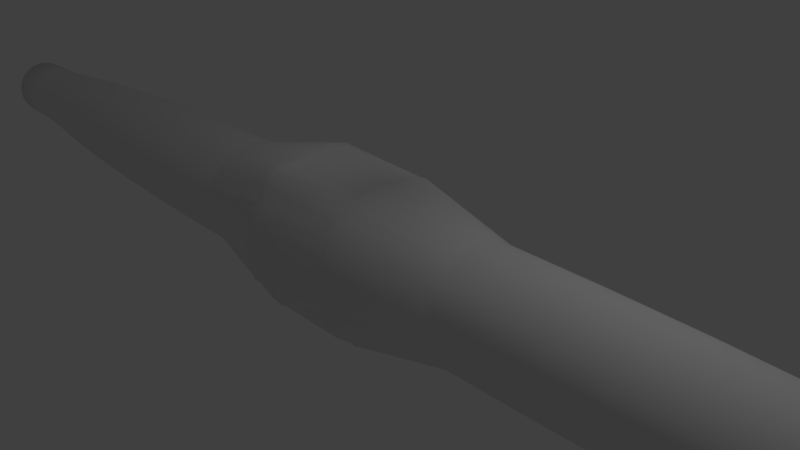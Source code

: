 # Source: MealWorm.blend  (saved by Blender 2.72.0; exported with 4.5.12 LTS)
import bpy
from mathutils import Matrix  # noqa: F401  (used for matrix-valued properties, if any)

bpy.ops.wm.read_factory_settings(use_empty=True)
scene = bpy.context.scene
scene.name = 'Scene'

# ---- collections
col_collection_1 = bpy.data.collections.new('Collection 1'); scene.collection.children.link(col_collection_1)

# ---- world
world_world = bpy.data.worlds.new('World'); scene.world = world_world
world_world.color = (0.05088, 0.05088, 0.05088)
world_world.use_sun_shadow = False
world_world.sun_shadow_jitter_overblur = 0.0
world_world.cycles.sampling_method = 'MANUAL'
world_world.cycles.sample_map_resolution = 256

# ---- cameras
cam_camera = bpy.data.cameras.new('Camera')
cam_camera.clip_end = 100.0
cam_camera.lens = 35.0
cam_camera.sensor_width = 32.0
cam_camera.sensor_height = 18.0
cam_camera.ortho_scale = 7.314
cam_camera.dof.focus_distance = 0.0

# ---- lights
light_lamp = bpy.data.lights.new('Lamp', 'POINT')
light_lamp.transmission_factor = 0.0
light_lamp.cutoff_distance = 30.0
light_lamp.energy = 100.0
light_lamp.shadow_buffer_clip_start = 1.001
light_lamp.shadow_soft_size = 0.1
light_lamp.shadow_maximum_resolution = 0.006
light_lamp.use_absolute_resolution = True
light_lamp.cycles.use_multiple_importance_sampling = False

# ---- meshes
me_cylinder_001 = bpy.data.meshes.new('Cylinder.001')
me_cylinder_001.from_pydata([(0.0, 0.5, -10.0), (-6.461e-08, 1.213, 10.39), (0.09755, 0.4904, -10.0), (0.2365, 1.189, 10.39), (0.1913, 0.4619, -10.0), (0.464, 1.12, 10.39), (0.2778, 0.4157, -10.0), (0.6736, 1.008, 10.39), (0.3536, 0.3536, -10.0), (0.8574, 0.8574, 10.39), (0.4157, 0.2778, -10.0), (1.008, 0.6736, 10.39), (0.4619, 0.1913, -10.0), (1.12, 0.464, 10.39), (0.4904, 0.09755, -10.0), (1.189, 0.2365, 10.39), (0.5, 3.775e-08, -10.0), (1.213, -1.689e-07, 10.39), (0.4904, -0.09755, -10.0), (1.189, -0.2365, 10.39), (0.4619, -0.1913, -10.0), (1.12, -0.464, 10.39), (0.4157, -0.2778, -10.0), (1.008, -0.6736, 10.39), (0.3536, -0.3536, -10.0), (0.8574, -0.8574, 10.39), (0.2778, -0.4157, -10.0), (0.6736, -1.008, 10.39), (0.1913, -0.4619, -10.0), (0.464, -1.12, 10.39), (0.09755, -0.4904, -10.0), (0.2365, -1.189, 10.39), (-1.629e-07, -0.5, -10.0), (-4.597e-07, -1.213, 10.39), (-0.09755, -0.4904, -10.0), (-0.2365, -1.189, 10.39), (-0.1913, -0.4619, -10.0), (-0.464, -1.12, 10.39), (-0.2778, -0.4157, -10.0), (-0.6736, -1.008, 10.39), (-0.3536, -0.3536, -10.0), (-0.8574, -0.8574, 10.39), (-0.4157, -0.2778, -10.0), (-1.008, -0.6736, 10.39), (-0.4619, -0.1913, -10.0), (-1.12, -0.464, 10.39), (-0.4904, -0.09754, -10.0), (-1.189, -0.2365, 10.39), (-0.5, 4.828e-07, -10.0), (-1.213, 9.104e-07, 10.39), (-0.4904, 0.09755, -10.0), (-1.189, 0.2365, 10.39), (-0.4619, 0.1913, -10.0), (-1.12, 0.464, 10.39), (-0.4157, 0.2778, -10.0), (-1.008, 0.6736, 10.39), (-0.3536, 0.3536, -10.0), (-0.8574, 0.8574, 10.39), (-0.2778, 0.4157, -10.0), (-0.6736, 1.008, 10.39), (-0.1913, 0.4619, -10.0), (-0.464, 1.12, 10.39), (-0.09754, 0.4904, -10.0), (-0.2365, 1.189, 10.39), (-7.836e-10, 0.5096, -9.258), (-3.023e-09, 0.5371, -8.757), (-6.306e-09, 0.5774, -8.332), (-1.022e-08, 0.6254, -7.852), (-1.435e-08, 0.6761, -7.225), (-1.828e-08, 0.7243, -6.393), (-2.16e-08, 0.7651, -5.337), (-2.39e-08, 0.7932, -4.076), (-2.475e-08, 0.8038, -2.663), (-3.017e-08, 1.097, -1.227), (-3.254e-08, 1.116, 0.2219), (-2.503e-08, 0.8368, 1.721), (-2.4e-08, 0.7946, 3.141), (-2.179e-08, 0.7674, 4.415), (-1.853e-08, 0.7274, 5.484), (-1.633e-08, 0.6989, 6.247), (-2.324e-08, 0.7738, 6.518), (-3.445e-08, 0.8963, 6.756), (-4.316e-08, 0.9893, 7.176), (-4.471e-08, 1.001, 7.759), (-4.989e-08, 1.053, 8.575), (0.2053, 1.032, 8.575), (0.1953, 0.9816, 7.759), (0.193, 0.9703, 7.176), (0.1749, 0.8791, 6.756), (0.151, 0.759, 6.518), (0.1363, 0.6855, 6.247), (0.1419, 0.7134, 5.484), (0.1497, 0.7527, 4.415), (0.155, 0.7793, 3.141), (0.1575, 0.8008, 1.721), (0.2021, 1.077, 0.2212), (0.1992, 1.093, -1.234), (0.1568, 0.7883, -2.663), (0.1548, 0.778, -4.076), (0.1493, 0.7504, -5.337), (0.1413, 0.7104, -6.393), (0.1319, 0.6631, -7.225), (0.122, 0.6134, -7.852), (0.1126, 0.5663, -8.332), (0.1048, 0.5268, -8.757), (0.09942, 0.4998, -9.258), (0.4028, 0.9724, 8.575), (0.383, 0.9247, 7.759), (0.3786, 0.914, 7.176), (0.343, 0.8281, 6.756), (0.2961, 0.7149, 6.518), (0.2675, 0.6457, 6.247), (0.2783, 0.672, 5.484), (0.2937, 0.709, 4.415), (0.3041, 0.7341, 3.141), (0.3159, 0.7573, 1.722), (0.4287, 0.9932, 0.217), (0.4146, 1.039, -1.237), (0.3076, 0.7426, -2.663), (0.3036, 0.7329, -4.076), (0.2928, 0.7068, -5.337), (0.2772, 0.6692, -6.393), (0.2587, 0.6246, -7.225), (0.2393, 0.5778, -7.852), (0.221, 0.5334, -8.332), (0.2055, 0.4962, -8.757), (0.195, 0.4708, -9.258), (0.5848, 0.8752, 8.575), (0.5561, 0.8322, 7.759), (0.5496, 0.8226, 7.176), (0.498, 0.7453, 6.756), (0.4299, 0.6434, 6.518), (0.3883, 0.5811, 6.247), (0.4041, 0.6048, 5.484), (0.4264, 0.6381, 4.415), (0.4414, 0.6607, 3.141), (0.4694, 0.7061, 1.725), (0.6323, 0.9287, 0.2168), (0.5854, 0.8804, -1.231), (0.4465, 0.6683, -2.663), (0.4407, 0.6596, -4.076), (0.4251, 0.6361, -5.337), (0.4024, 0.6023, -6.393), (0.3756, 0.5621, -7.225), (0.3475, 0.52, -7.852), (0.3208, 0.4801, -8.332), (0.2984, 0.4466, -8.757), (0.2831, 0.4237, -9.258), (0.7443, 0.7443, 8.575), (0.7077, 0.7077, 7.759), (0.6995, 0.6995, 7.176), (0.6338, 0.6338, 6.756), (0.5472, 0.5472, 6.518), (0.4942, 0.4942, 6.247), (0.5143, 0.5143, 5.484), (0.5426, 0.5426, 4.415), (0.5618, 0.5618, 3.141), (0.5857, 0.5897, 1.724), (0.8067, 0.8229, 0.2212), (0.8457, 0.7861, -1.234), (0.5683, 0.5683, -2.663), (0.5609, 0.5609, -4.076), (0.541, 0.541, -5.337), (0.5122, 0.5122, -6.393), (0.4781, 0.4781, -7.225), (0.4422, 0.4422, -7.852), (0.4083, 0.4083, -8.332), (0.3798, 0.3798, -8.757), (0.3604, 0.3604, -9.258), (0.8752, 0.5848, 8.575), (0.8322, 0.5561, 7.759), (0.8226, 0.5496, 7.176), (0.7453, 0.498, 6.756), (0.6434, 0.4299, 6.518), (0.5811, 0.3883, 6.247), (0.6048, 0.4041, 5.484), (0.6381, 0.4264, 4.415), (0.6607, 0.4414, 3.141), (0.6861, 0.4576, 1.721), (0.9452, 0.6404, 0.2317), (1.019, 0.6582, -1.225), (0.6683, 0.4465, -2.663), (0.6596, 0.4407, -4.076), (0.6361, 0.4251, -5.337), (0.6023, 0.4024, -6.393), (0.5621, 0.3756, -7.225), (0.52, 0.3475, -7.852), (0.4801, 0.3208, -8.332), (0.4466, 0.2984, -8.757), (0.4237, 0.2831, -9.258), (0.9724, 0.4028, 8.575), (0.9247, 0.383, 7.759), (0.914, 0.3786, 7.176), (0.8281, 0.343, 6.756), (0.7149, 0.2961, 6.518), (0.6457, 0.2675, 6.247), (0.672, 0.2783, 5.484), (0.709, 0.2937, 4.415), (0.7341, 0.3041, 3.141), (0.7512, 0.312, 1.721), (0.9521, 0.3879, 0.2376), (1.064, 0.4241, -1.214), (0.7426, 0.3076, -2.663), (0.7329, 0.3036, -4.076), (0.7068, 0.2928, -5.337), (0.6692, 0.2772, -6.393), (0.6246, 0.2587, -7.225), (0.5778, 0.2393, -7.852), (0.5334, 0.221, -8.332), (0.4962, 0.2055, -8.757), (0.4708, 0.195, -9.258), (1.032, 0.2053, 8.575), (0.9816, 0.1953, 7.759), (0.9703, 0.193, 7.176), (0.8791, 0.1749, 6.756), (0.759, 0.151, 6.518), (0.6855, 0.1363, 6.247), (0.7134, 0.1419, 5.484), (0.7527, 0.1497, 4.415), (0.7793, 0.155, 3.141), (0.7914, 0.1571, 1.721), (0.9818, 0.1984, 0.2341), (1.061, 0.1967, -1.205), (0.7883, 0.1568, -2.663), (0.778, 0.1548, -4.076), (0.7504, 0.1493, -5.337), (0.7104, 0.1413, -6.393), (0.6631, 0.1319, -7.225), (0.6134, 0.122, -7.852), (0.5663, 0.1126, -8.332), (0.5268, 0.1048, -8.757), (0.4998, 0.09942, -9.258), (1.053, -1.204e-07, 8.575), (1.001, -9.982e-08, 7.759), (0.9893, -9.028e-08, 7.176), (0.8963, -5.967e-08, 6.756), (0.7738, -2.274e-08, 6.518), (0.6989, 6.199e-10, 6.247), (0.7274, -3.024e-09, 5.484), (0.7674, -1.021e-08, 4.415), (0.7946, -1.508e-08, 3.141), (0.806, -1.673e-08, 1.721), (0.9787, -2.209e-08, 0.2324), (1.089, -1.985e-08, -1.198), (0.8038, -1.673e-08, -2.663), (0.7932, -1.484e-08, -4.076), (0.7651, -9.788e-09, -5.337), (0.7243, -2.48e-09, -6.393), (0.6761, 6.173e-09, -7.225), (0.6254, 1.526e-08, -7.852), (0.5774, 2.387e-08, -8.332), (0.5371, 3.11e-08, -8.757), (0.5096, 3.602e-08, -9.258), (1.032, -0.2053, 8.575), (0.9816, -0.1953, 7.759), (0.9703, -0.193, 7.176), (0.8791, -0.1749, 6.756), (0.759, -0.151, 6.518), (0.6855, -0.1363, 6.247), (0.7134, -0.1419, 5.484), (0.7527, -0.1497, 4.415), (0.7793, -0.155, 3.141), (0.7914, -0.1571, 1.721), (0.9818, -0.1984, 0.2341), (1.061, -0.1967, -1.205), (0.7883, -0.1568, -2.663), (0.778, -0.1548, -4.076), (0.7504, -0.1493, -5.337), (0.7104, -0.1413, -6.393), (0.6631, -0.1319, -7.225), (0.6134, -0.122, -7.852), (0.5663, -0.1126, -8.332), (0.5268, -0.1048, -8.757), (0.4998, -0.09942, -9.258), (0.9724, -0.4028, 8.575), (0.9247, -0.383, 7.759), (0.914, -0.3786, 7.176), (0.8281, -0.343, 6.756), (0.7149, -0.2961, 6.518), (0.6457, -0.2675, 6.247), (0.672, -0.2783, 5.484), (0.709, -0.2937, 4.415), (0.7341, -0.3041, 3.141), (0.7512, -0.312, 1.721), (0.9521, -0.3879, 0.2376), (1.064, -0.4241, -1.214), (0.7426, -0.3076, -2.663), (0.7329, -0.3036, -4.076), (0.7068, -0.2928, -5.337), (0.6692, -0.2772, -6.393), (0.6246, -0.2587, -7.225), (0.5778, -0.2393, -7.852), (0.5334, -0.221, -8.332), (0.4962, -0.2055, -8.757), (0.4708, -0.195, -9.258), (0.8752, -0.5848, 8.575), (0.8322, -0.5561, 7.759), (0.8226, -0.5496, 7.176), (0.7453, -0.498, 6.756), (0.6434, -0.4299, 6.518), (0.5811, -0.3883, 6.247), (0.6048, -0.4041, 5.484), (0.6381, -0.4264, 4.415), (0.6607, -0.4414, 3.141), (0.6861, -0.4576, 1.721), (0.9452, -0.6404, 0.2317), (1.019, -0.6582, -1.225), (0.6683, -0.4465, -2.663), (0.6596, -0.4407, -4.076), (0.6361, -0.4251, -5.337), (0.6023, -0.4024, -6.393), (0.5621, -0.3756, -7.225), (0.52, -0.3475, -7.852), (0.4801, -0.3208, -8.332), (0.4466, -0.2984, -8.757), (0.4237, -0.2831, -9.258), (0.7443, -0.7443, 8.575), (0.7077, -0.7077, 7.759), (0.6995, -0.6995, 7.176), (0.6338, -0.6338, 6.756), (0.5472, -0.5472, 6.518), (0.4942, -0.4942, 6.247), (0.5143, -0.5143, 5.484), (0.5426, -0.5426, 4.415), (0.5618, -0.5618, 3.141), (0.5857, -0.5897, 1.724), (0.8067, -0.8229, 0.2212), (0.8457, -0.7861, -1.234), (0.5683, -0.5683, -2.663), (0.5609, -0.5609, -4.076), (0.541, -0.541, -5.337), (0.5122, -0.5122, -6.393), (0.4781, -0.4781, -7.225), (0.4422, -0.4422, -7.852), (0.4083, -0.4083, -8.332), (0.3798, -0.3798, -8.757), (0.3604, -0.3604, -9.258), (0.5848, -0.8752, 8.575), (0.5561, -0.8322, 7.759), (0.5496, -0.8226, 7.176), (0.498, -0.7453, 6.756), (0.4299, -0.6434, 6.518), (0.3883, -0.5811, 6.247), (0.4041, -0.6048, 5.484), (0.4264, -0.6381, 4.415), (0.4414, -0.6607, 3.141), (0.4694, -0.7061, 1.725), (0.6323, -0.9287, 0.2168), (0.5854, -0.8804, -1.231), (0.4465, -0.6683, -2.663), (0.4407, -0.6596, -4.076), (0.4251, -0.6361, -5.337), (0.4024, -0.6023, -6.393), (0.3756, -0.5621, -7.225), (0.3475, -0.52, -7.852), (0.3208, -0.4801, -8.332), (0.2984, -0.4466, -8.757), (0.2831, -0.4237, -9.258), (0.4028, -0.9724, 8.575), (0.383, -0.9247, 7.759), (0.3786, -0.914, 7.176), (0.343, -0.8281, 6.756), (0.2961, -0.7149, 6.518), (0.2675, -0.6457, 6.247), (0.2783, -0.672, 5.484), (0.2937, -0.709, 4.415), (0.3041, -0.7341, 3.141), (0.3159, -0.7573, 1.722), (0.4287, -0.9932, 0.217), (0.4146, -1.039, -1.237), (0.3076, -0.7426, -2.663), (0.3036, -0.7329, -4.076), (0.2928, -0.7068, -5.337), (0.2772, -0.6692, -6.393), (0.2587, -0.6246, -7.225), (0.2393, -0.5778, -7.852), (0.221, -0.5334, -8.332), (0.2055, -0.4962, -8.757), (0.195, -0.4708, -9.258), (0.2053, -1.032, 8.575), (0.1953, -0.9816, 7.759), (0.193, -0.9703, 7.176), (0.1749, -0.8791, 6.756), (0.151, -0.759, 6.518), (0.1363, -0.6855, 6.247), (0.1419, -0.7134, 5.484), (0.1497, -0.7527, 4.415), (0.155, -0.7793, 3.141), (0.1575, -0.8008, 1.721), (0.2021, -1.077, 0.2212), (0.1992, -1.093, -1.234), (0.1568, -0.7883, -2.663), (0.1548, -0.778, -4.076), (0.1493, -0.7504, -5.337), (0.1413, -0.7104, -6.393), (0.1319, -0.6631, -7.225), (0.122, -0.6134, -7.852), (0.1126, -0.5663, -8.332), (0.1048, -0.5268, -8.757), (0.09942, -0.4998, -9.258), (-3.929e-07, -1.053, 8.575), (-3.708e-07, -1.001, 7.759), (-3.655e-07, -0.9893, 7.176), (-3.265e-07, -0.8963, 6.756), (-2.754e-07, -0.7738, 6.518), (-2.441e-07, -0.6989, 6.247), (-2.555e-07, -0.7274, 5.484), (-2.718e-07, -0.7674, 4.415), (-2.829e-07, -0.7946, 3.141), (-2.896e-07, -0.8368, 1.721), (-3.767e-07, -1.116, 0.2219), (-3.45e-07, -1.097, -1.227), (-2.867e-07, -0.8038, -2.663), (-2.824e-07, -0.7932, -4.076), (-2.709e-07, -0.7651, -5.337), (-2.543e-07, -0.7243, -6.393), (-2.346e-07, -0.6761, -7.225), (-2.14e-07, -0.6254, -7.852), (-1.944e-07, -0.5774, -8.332), (-1.78e-07, -0.5371, -8.757), (-1.668e-07, -0.5096, -9.258), (-0.2053, -1.032, 8.575), (-0.1953, -0.9816, 7.759), (-0.193, -0.9703, 7.176), (-0.1749, -0.8791, 6.756), (-0.151, -0.759, 6.518), (-0.1363, -0.6855, 6.247), (-0.1419, -0.7134, 5.484), (-0.1497, -0.7527, 4.415), (-0.155, -0.7793, 3.141), (-0.1575, -0.8008, 1.721), (-0.2021, -1.077, 0.2212), (-0.1992, -1.093, -1.234), (-0.1568, -0.7883, -2.663), (-0.1548, -0.778, -4.076), (-0.1493, -0.7504, -5.337), (-0.1413, -0.7104, -6.393), (-0.1319, -0.6631, -7.225), (-0.122, -0.6134, -7.852), (-0.1126, -0.5663, -8.332), (-0.1048, -0.5268, -8.757), (-0.09942, -0.4998, -9.258), (-0.4028, -0.9724, 8.575), (-0.383, -0.9247, 7.759), (-0.3786, -0.914, 7.176), (-0.343, -0.8281, 6.756), (-0.2961, -0.7149, 6.518), (-0.2675, -0.6457, 6.247), (-0.2783, -0.672, 5.484), (-0.2937, -0.709, 4.415), (-0.3041, -0.7341, 3.141), (-0.3159, -0.7573, 1.722), (-0.4287, -0.9932, 0.217), (-0.4146, -1.039, -1.237), (-0.3076, -0.7426, -2.663), (-0.3036, -0.7329, -4.076), (-0.2928, -0.7068, -5.337), (-0.2772, -0.6692, -6.393), (-0.2587, -0.6246, -7.225), (-0.2393, -0.5778, -7.852), (-0.221, -0.5334, -8.332), (-0.2055, -0.4962, -8.757), (-0.195, -0.4708, -9.258), (-0.5848, -0.8752, 8.575), (-0.5561, -0.8322, 7.759), (-0.5496, -0.8226, 7.176), (-0.498, -0.7453, 6.756), (-0.4299, -0.6434, 6.518), (-0.3883, -0.5811, 6.247), (-0.4041, -0.6048, 5.484), (-0.4264, -0.6381, 4.415), (-0.4414, -0.6607, 3.141), (-0.4694, -0.7061, 1.725), (-0.6323, -0.9287, 0.2168), (-0.5854, -0.8804, -1.231), (-0.4465, -0.6683, -2.663), (-0.4407, -0.6596, -4.076), (-0.4251, -0.6361, -5.337), (-0.4024, -0.6023, -6.393), (-0.3756, -0.5621, -7.225), (-0.3475, -0.52, -7.852), (-0.3208, -0.4801, -8.332), (-0.2984, -0.4466, -8.757), (-0.2831, -0.4237, -9.258), (-0.7443, -0.7443, 8.575), (-0.7077, -0.7077, 7.759), (-0.6995, -0.6995, 7.176), (-0.6338, -0.6338, 6.756), (-0.5472, -0.5472, 6.518), (-0.4942, -0.4942, 6.247), (-0.5143, -0.5143, 5.484), (-0.5426, -0.5426, 4.415), (-0.5618, -0.5618, 3.141), (-0.5857, -0.5897, 1.724), (-0.8067, -0.8229, 0.2212), (-0.8457, -0.7861, -1.234), (-0.5683, -0.5683, -2.663), (-0.5609, -0.5609, -4.076), (-0.541, -0.541, -5.337), (-0.5122, -0.5122, -6.393), (-0.4781, -0.4781, -7.225), (-0.4422, -0.4422, -7.852), (-0.4083, -0.4083, -8.332), (-0.3798, -0.3798, -8.757), (-0.3604, -0.3604, -9.258), (-0.8752, -0.5848, 8.575), (-0.8322, -0.5561, 7.759), (-0.8226, -0.5496, 7.176), (-0.7453, -0.498, 6.756), (-0.6434, -0.4299, 6.518), (-0.5811, -0.3883, 6.247), (-0.6048, -0.4041, 5.484), (-0.6381, -0.4264, 4.415), (-0.6607, -0.4414, 3.141), (-0.6861, -0.4576, 1.721), (-0.9452, -0.6404, 0.2317), (-1.019, -0.6582, -1.225), (-0.6683, -0.4465, -2.663), (-0.6596, -0.4407, -4.076), (-0.6361, -0.4251, -5.337), (-0.6023, -0.4024, -6.393), (-0.5621, -0.3756, -7.225), (-0.52, -0.3475, -7.852), (-0.4801, -0.3208, -8.332), (-0.4466, -0.2984, -8.757), (-0.4237, -0.2831, -9.258), (-0.9724, -0.4028, 8.575), (-0.9247, -0.383, 7.759), (-0.914, -0.3786, 7.176), (-0.8281, -0.343, 6.756), (-0.7149, -0.2961, 6.518), (-0.6457, -0.2675, 6.247), (-0.672, -0.2783, 5.484), (-0.709, -0.2937, 4.415), (-0.7341, -0.3041, 3.141), (-0.7512, -0.312, 1.721), (-0.9521, -0.3879, 0.2376), (-1.064, -0.4241, -1.214), (-0.7426, -0.3076, -2.663), (-0.7329, -0.3036, -4.076), (-0.7068, -0.2928, -5.337), (-0.6692, -0.2772, -6.393), (-0.6246, -0.2587, -7.225), (-0.5778, -0.2393, -7.852), (-0.5334, -0.221, -8.332), (-0.4962, -0.2055, -8.757), (-0.4708, -0.195, -9.258), (-1.032, -0.2053, 8.575), (-0.9816, -0.1953, 7.759), (-0.9703, -0.193, 7.176), (-0.8791, -0.1749, 6.756), (-0.759, -0.151, 6.518), (-0.6855, -0.1363, 6.247), (-0.7134, -0.1419, 5.484), (-0.7527, -0.1497, 4.415), (-0.7793, -0.155, 3.141), (-0.7914, -0.1571, 1.721), (-0.9818, -0.1984, 0.2341), (-1.061, -0.1967, -1.205), (-0.7883, -0.1568, -2.663), (-0.778, -0.1548, -4.076), (-0.7504, -0.1493, -5.337), (-0.7104, -0.1413, -6.393), (-0.6631, -0.1319, -7.225), (-0.6134, -0.122, -7.852), (-0.5663, -0.1126, -8.332), (-0.5268, -0.1048, -8.757), (-0.4998, -0.09942, -9.258), (-1.053, 8.165e-07, 8.575), (-1.001, 7.911e-07, 7.759), (-0.9893, 7.903e-07, 7.176), (-0.8963, 7.382e-07, 6.756), (-0.7738, 6.66e-07, 6.518), (-0.6989, 6.227e-07, 6.247), (-0.7274, 6.444e-07, 5.484), (-0.7674, 6.729e-07, 4.415), (-0.7946, 6.922e-07, 3.141), (-0.806, 6.997e-07, 1.721), (-0.9787, 8.958e-07, 0.2324), (-1.089, 8.097e-07, -1.198), (-0.8038, 6.987e-07, -2.663), (-0.7932, 6.912e-07, -4.076), (-0.7651, 6.712e-07, -5.337), (-0.7243, 6.422e-07, -6.393), (-0.6761, 6.079e-07, -7.225), (-0.6254, 5.719e-07, -7.852), (-0.5774, 5.378e-07, -8.332), (-0.5371, 5.092e-07, -8.757), (-0.5096, 4.896e-07, -9.258), (-1.032, 0.2053, 8.575), (-0.9816, 0.1953, 7.759), (-0.9703, 0.193, 7.176), (-0.8791, 0.1749, 6.756), (-0.759, 0.151, 6.518), (-0.6855, 0.1363, 6.247), (-0.7134, 0.1419, 5.484), (-0.7527, 0.1497, 4.415), (-0.7793, 0.155, 3.141), (-0.7914, 0.1571, 1.721), (-0.9818, 0.1984, 0.2341), (-1.061, 0.1967, -1.205), (-0.7883, 0.1568, -2.663), (-0.778, 0.1548, -4.076), (-0.7504, 0.1493, -5.337), (-0.7104, 0.1413, -6.393), (-0.6631, 0.1319, -7.225), (-0.6134, 0.122, -7.852), (-0.5663, 0.1126, -8.332), (-0.5268, 0.1048, -8.757), (-0.4998, 0.09942, -9.258), (-0.9724, 0.4028, 8.575), (-0.9247, 0.383, 7.759), (-0.914, 0.3786, 7.176), (-0.8281, 0.343, 6.756), (-0.7149, 0.2961, 6.518), (-0.6457, 0.2675, 6.247), (-0.672, 0.2783, 5.484), (-0.709, 0.2937, 4.415), (-0.7341, 0.3041, 3.141), (-0.7512, 0.312, 1.721), (-0.9521, 0.3879, 0.2376), (-1.064, 0.4241, -1.214), (-0.7426, 0.3076, -2.663), (-0.7329, 0.3036, -4.076), (-0.7068, 0.2928, -5.337), (-0.6692, 0.2772, -6.393), (-0.6246, 0.2587, -7.225), (-0.5778, 0.2393, -7.852), (-0.5334, 0.221, -8.332), (-0.4962, 0.2055, -8.757), (-0.4708, 0.195, -9.258), (-0.8752, 0.5848, 8.575), (-0.8322, 0.5561, 7.759), (-0.8226, 0.5496, 7.176), (-0.7453, 0.498, 6.756), (-0.6434, 0.4299, 6.518), (-0.5811, 0.3883, 6.247), (-0.6048, 0.4041, 5.484), (-0.6381, 0.4264, 4.415), (-0.6607, 0.4414, 3.141), (-0.6861, 0.4576, 1.721), (-0.9452, 0.6404, 0.2317), (-1.019, 0.6582, -1.225), (-0.6683, 0.4465, -2.663), (-0.6596, 0.4407, -4.076), (-0.6361, 0.4251, -5.337), (-0.6023, 0.4024, -6.393), (-0.5621, 0.3756, -7.225), (-0.52, 0.3475, -7.852), (-0.4801, 0.3208, -8.332), (-0.4466, 0.2984, -8.757), (-0.4237, 0.2831, -9.258), (-0.7443, 0.7443, 8.575), (-0.7077, 0.7077, 7.759), (-0.6995, 0.6995, 7.176), (-0.6338, 0.6338, 6.756), (-0.5472, 0.5472, 6.518), (-0.4942, 0.4942, 6.247), (-0.5143, 0.5143, 5.484), (-0.5426, 0.5426, 4.415), (-0.5618, 0.5618, 3.141), (-0.5857, 0.5897, 1.724), (-0.8067, 0.8229, 0.2212), (-0.8457, 0.7861, -1.234), (-0.5683, 0.5683, -2.663), (-0.5609, 0.5609, -4.076), (-0.541, 0.541, -5.337), (-0.5122, 0.5122, -6.393), (-0.4781, 0.4781, -7.225), (-0.4422, 0.4422, -7.852), (-0.4083, 0.4083, -8.332), (-0.3798, 0.3798, -8.757), (-0.3604, 0.3604, -9.258), (-0.5848, 0.8752, 8.575), (-0.5561, 0.8322, 7.759), (-0.5496, 0.8226, 7.176), (-0.498, 0.7453, 6.756), (-0.4299, 0.6434, 6.518), (-0.3883, 0.5811, 6.247), (-0.4041, 0.6048, 5.484), (-0.4264, 0.6381, 4.415), (-0.4414, 0.6607, 3.141), (-0.4694, 0.7061, 1.725), (-0.6323, 0.9287, 0.2168), (-0.5854, 0.8804, -1.231), (-0.4465, 0.6683, -2.663), (-0.4407, 0.6596, -4.076), (-0.4251, 0.6361, -5.337), (-0.4024, 0.6023, -6.393), (-0.3756, 0.5621, -7.225), (-0.3475, 0.52, -7.852), (-0.3208, 0.4801, -8.332), (-0.2984, 0.4466, -8.757), (-0.2831, 0.4237, -9.258), (-0.4028, 0.9724, 8.575), (-0.383, 0.9247, 7.759), (-0.3786, 0.914, 7.176), (-0.343, 0.8281, 6.756), (-0.2961, 0.7149, 6.518), (-0.2675, 0.6457, 6.247), (-0.2783, 0.672, 5.484), (-0.2937, 0.709, 4.415), (-0.3041, 0.7341, 3.141), (-0.3159, 0.7573, 1.722), (-0.4287, 0.9932, 0.217), (-0.4146, 1.039, -1.237), (-0.3076, 0.7426, -2.663), (-0.3036, 0.7329, -4.076), (-0.2928, 0.7068, -5.337), (-0.2772, 0.6692, -6.393), (-0.2587, 0.6246, -7.225), (-0.2393, 0.5778, -7.852), (-0.221, 0.5334, -8.332), (-0.2055, 0.4962, -8.757), (-0.195, 0.4708, -9.258), (-0.2053, 1.032, 8.575), (-0.1953, 0.9816, 7.759), (-0.193, 0.9703, 7.176), (-0.1749, 0.8791, 6.756), (-0.151, 0.759, 6.518), (-0.1363, 0.6855, 6.247), (-0.1419, 0.7134, 5.484), (-0.1497, 0.7527, 4.415), (-0.155, 0.7793, 3.141), (-0.1575, 0.8008, 1.721), (-0.2021, 1.077, 0.2212), (-0.1992, 1.093, -1.234), (-0.1568, 0.7883, -2.663), (-0.1548, 0.778, -4.076), (-0.1493, 0.7504, -5.337), (-0.1413, 0.7104, -6.393), (-0.1319, 0.6631, -7.225), (-0.122, 0.6134, -7.852), (-0.1126, 0.5663, -8.332), (-0.1048, 0.5268, -8.757), (-0.09942, 0.4998, -9.258), (-9.175e-10, 0.5113, -9.21), (0.09974, 0.5014, -9.21), (0.1957, 0.4723, -9.21), (0.284, 0.4251, -9.21), (0.3615, 0.3615, -9.21), (0.4251, 0.284, -9.21), (0.4723, 0.1957, -9.21), (0.5014, 0.09974, -9.21), (0.5113, 3.573e-08, -9.21), (0.5014, -0.09974, -9.21), (0.4723, -0.1957, -9.21), (0.4251, -0.284, -9.21), (0.3615, -0.3615, -9.21), (0.284, -0.4251, -9.21), (0.1957, -0.4723, -9.21), (0.09974, -0.5014, -9.21), (-1.675e-07, -0.5113, -9.21), (-0.09974, -0.5014, -9.21), (-0.1957, -0.4723, -9.21), (-0.284, -0.4251, -9.21), (-0.3615, -0.3615, -9.21), (-0.4251, -0.284, -9.21), (-0.4723, -0.1956, -9.21), (-0.5014, -0.09974, -9.21), (-0.5113, 4.908e-07, -9.21), (-0.5014, 0.09974, -9.21), (-0.4723, 0.1957, -9.21), (-0.4251, 0.284, -9.21), (-0.3615, 0.3615, -9.21), (-0.284, 0.4251, -9.21), (-0.1956, 0.4723, -9.21), (-0.09974, 0.5014, -9.21), (-3.257e-09, 0.54, -8.721), (0.1053, 0.5296, -8.721), (0.2066, 0.4989, -8.721), (0.3, 0.449, -8.721), (0.3818, 0.3818, -8.721), (0.449, 0.3, -8.721), (0.4989, 0.2066, -8.721), (0.5296, 0.1053, -8.721), (0.54, 3.058e-08, -8.721), (0.5296, -0.1053, -8.721), (0.4989, -0.2066, -8.721), (0.449, -0.3, -8.721), (0.3818, -0.3818, -8.721), (0.3, -0.449, -8.721), (0.2066, -0.4989, -8.721), (0.1053, -0.5296, -8.721), (-1.792e-07, -0.54, -8.721), (-0.1053, -0.5296, -8.721), (-0.2066, -0.4989, -8.721), (-0.3, -0.449, -8.721), (-0.3818, -0.3818, -8.721), (-0.449, -0.3, -8.721), (-0.4989, -0.2066, -8.721), (-0.5296, -0.1053, -8.721), (-0.54, 5.112e-07, -8.721), (-0.5296, 0.1053, -8.721), (-0.4989, 0.2066, -8.721), (-0.449, 0.3, -8.721), (-0.3818, 0.3818, -8.721), (-0.3, 0.449, -8.721), (-0.2066, 0.4989, -8.721), (-0.1053, 0.5296, -8.721), (-6.59e-09, 0.5809, -8.299), (0.1133, 0.5697, -8.299), (0.2223, 0.5366, -8.299), (0.3227, 0.483, -8.299), (0.4107, 0.4107, -8.299), (0.483, 0.3227, -8.299), (0.5366, 0.2223, -8.299), (0.5697, 0.1133, -8.299), (0.5809, 2.325e-08, -8.299), (0.5697, -0.1133, -8.299), (0.5366, -0.2223, -8.299), (0.483, -0.3227, -8.299), (0.4107, -0.4107, -8.299), (0.3227, -0.483, -8.299), (0.2223, -0.5366, -8.299), (0.1133, -0.5697, -8.299), (-1.959e-07, -0.5809, -8.299), (-0.1133, -0.5697, -8.299), (-0.2223, -0.5366, -8.299), (-0.3227, -0.483, -8.299), (-0.4107, -0.4107, -8.299), (-0.483, -0.3227, -8.299), (-0.5366, -0.2223, -8.299), (-0.5697, -0.1133, -8.299), (-0.5809, 5.403e-07, -8.299), (-0.5697, 0.1133, -8.299), (-0.5366, 0.2223, -8.299), (-0.483, 0.3227, -8.299), (-0.4107, 0.4107, -8.299), (-0.3227, 0.483, -8.299), (-0.2223, 0.5366, -8.299), (-0.1133, 0.5697, -8.299), (-1.057e-08, 0.6298, -7.805), (0.1229, 0.6177, -7.805), (0.241, 0.5818, -7.805), (0.3499, 0.5236, -7.805), (0.4453, 0.4453, -7.805), (0.5236, 0.3499, -7.805), (0.5818, 0.241, -7.805), (0.6177, 0.1229, -7.805), (0.6298, 1.448e-08, -7.805), (0.6177, -0.1229, -7.805), (0.5818, -0.241, -7.805), (0.5236, -0.3499, -7.805), (0.4453, -0.4453, -7.805), (0.3499, -0.5236, -7.805), (0.241, -0.5818, -7.805), (0.1229, -0.6177, -7.805), (-2.158e-07, -0.6298, -7.805), (-0.1229, -0.6177, -7.805), (-0.241, -0.5818, -7.805), (-0.3499, -0.5236, -7.805), (-0.4453, -0.4453, -7.805), (-0.5236, -0.3499, -7.805), (-0.5818, -0.241, -7.805), (-0.6177, -0.1229, -7.805), (-0.6298, 5.75e-07, -7.805), (-0.6177, 0.1229, -7.805), (-0.5818, 0.241, -7.805), (-0.5236, 0.3499, -7.805), (-0.4453, 0.4453, -7.805), (-0.3499, 0.5236, -7.805), (-0.241, 0.5818, -7.805), (-0.1229, 0.6177, -7.805), (-1.468e-08, 0.6802, -7.165), (0.1327, 0.6671, -7.165), (0.2603, 0.6284, -7.165), (0.3779, 0.5655, -7.165), (0.481, 0.481, -7.165), (0.5655, 0.3779, -7.165), (0.6284, 0.2603, -7.165), (0.6671, 0.1327, -7.165), (0.6802, 5.437e-09, -7.165), (0.6671, -0.1327, -7.165), (0.6284, -0.2603, -7.165), (0.5655, -0.3779, -7.165), (0.481, -0.481, -7.165), (0.3779, -0.5655, -7.165), (0.2603, -0.6284, -7.165), (0.1327, -0.6671, -7.165), (-2.363e-07, -0.6802, -7.165), (-0.1327, -0.6671, -7.165), (-0.2603, -0.6284, -7.165), (-0.3779, -0.5655, -7.165), (-0.481, -0.481, -7.165), (-0.5655, -0.3779, -7.165), (-0.6284, -0.2603, -7.165), (-0.6671, -0.1327, -7.165), (-0.6802, 6.109e-07, -7.165), (-0.6671, 0.1327, -7.165), (-0.6284, 0.2603, -7.165), (-0.5655, 0.3779, -7.165), (-0.481, 0.481, -7.165), (-0.3779, 0.5655, -7.165), (-0.2603, 0.6284, -7.165), (-0.1327, 0.6671, -7.165), (-1.853e-08, 0.7274, -6.329), (0.1419, 0.7134, -6.329), (0.2783, 0.672, -6.329), (0.4041, 0.6048, -6.329), (0.5143, 0.5143, -6.329), (0.6048, 0.4041, -6.329), (0.672, 0.2783, -6.329), (0.7134, 0.1419, -6.329), (0.7274, -3.024e-09, -6.329), (0.7134, -0.1419, -6.329), (0.672, -0.2783, -6.329), (0.6048, -0.4041, -6.329), (0.5143, -0.5143, -6.329), (0.4041, -0.6048, -6.329), (0.2783, -0.672, -6.329), (0.1419, -0.7134, -6.329), (-2.555e-07, -0.7274, -6.329), (-0.1419, -0.7134, -6.329), (-0.2783, -0.672, -6.329), (-0.4041, -0.6048, -6.329), (-0.5143, -0.5143, -6.329), (-0.6048, -0.4041, -6.329), (-0.672, -0.2783, -6.329), (-0.7134, -0.1419, -6.329), (-0.7274, 6.444e-07, -6.329), (-0.7134, 0.1419, -6.329), (-0.672, 0.2783, -6.329), (-0.6048, 0.4041, -6.329), (-0.5143, 0.5143, -6.329), (-0.4041, 0.6048, -6.329), (-0.2783, 0.672, -6.329), (-0.1419, 0.7134, -6.329), (-2.175e-08, 0.7669, -5.276), (0.1496, 0.7522, -5.276), (0.2935, 0.7085, -5.276), (0.4261, 0.6377, -5.276), (0.5423, 0.5423, -5.276), (0.6377, 0.4261, -5.276), (0.7085, 0.2935, -5.276), (0.7522, 0.1496, -5.276), (0.7669, -1.012e-08, -5.276), (0.7522, -0.1496, -5.276), (0.7085, -0.2935, -5.276), (0.6377, -0.4261, -5.276), (0.5423, -0.5423, -5.276), (0.4261, -0.6377, -5.276), (0.2935, -0.7085, -5.276), (0.1496, -0.7522, -5.276), (-2.716e-07, -0.7669, -5.276), (-0.1496, -0.7522, -5.276), (-0.2935, -0.7085, -5.276), (-0.4261, -0.6377, -5.276), (-0.5423, -0.5423, -5.276), (-0.6377, -0.4261, -5.276), (-0.7085, -0.2935, -5.276), (-0.7522, -0.1496, -5.276), (-0.7669, 6.725e-07, -5.276), (-0.7522, 0.1496, -5.276), (-0.7085, 0.2935, -5.276), (-0.6377, 0.4261, -5.276), (-0.5423, 0.5423, -5.276), (-0.4261, 0.6377, -5.276), (-0.2935, 0.7085, -5.276), (-0.1496, 0.7522, -5.276), (-2.398e-08, 0.7943, -4.004), (0.155, 0.779, -4.004), (0.304, 0.7338, -4.004), (0.4413, 0.6604, -4.004), (0.5616, 0.5616, -4.004), (0.6604, 0.4413, -4.004), (0.7338, 0.304, -4.004), (0.779, 0.155, -4.004), (0.7943, -1.503e-08, -4.004), (0.779, -0.155, -4.004), (0.7338, -0.304, -4.004), (0.6604, -0.4413, -4.004), (0.5616, -0.5616, -4.004), (0.4413, -0.6604, -4.004), (0.304, -0.7338, -4.004), (0.155, -0.779, -4.004), (-2.828e-07, -0.7943, -4.004), (-0.155, -0.779, -4.004), (-0.304, -0.7338, -4.004), (-0.4413, -0.6604, -4.004), (-0.5616, -0.5616, -4.004), (-0.6604, -0.4413, -4.004), (-0.7338, -0.304, -4.004), (-0.779, -0.155, -4.004), (-0.7943, 6.92e-07, -4.004), (-0.779, 0.155, -4.004), (-0.7338, 0.304, -4.004), (-0.6604, 0.4413, -4.004), (-0.5616, 0.5616, -4.004), (-0.4413, 0.6604, -4.004), (-0.304, 0.7338, -4.004), (-0.155, 0.779, -4.004), (-2.475e-08, 0.8038, -2.593), (0.1568, 0.7883, -2.593), (0.3076, 0.7426, -2.593), (0.4465, 0.6683, -2.593), (0.5683, 0.5683, -2.593), (0.6683, 0.4465, -2.593), (0.7426, 0.3076, -2.593), (0.7883, 0.1568, -2.593), (0.8038, -1.673e-08, -2.593), (0.7883, -0.1568, -2.593), (0.7426, -0.3076, -2.593), (0.6683, -0.4465, -2.593), (0.5683, -0.5683, -2.593), (0.4465, -0.6683, -2.593), (0.3076, -0.7426, -2.593), (0.1568, -0.7883, -2.593), (-2.867e-07, -0.8038, -2.593), (-0.1568, -0.7883, -2.593), (-0.3076, -0.7426, -2.593), (-0.4465, -0.6683, -2.593), (-0.5683, -0.5683, -2.593), (-0.6683, -0.4465, -2.593), (-0.7426, -0.3076, -2.593), (-0.7883, -0.1568, -2.593), (-0.8038, 6.987e-07, -2.593), (-0.7883, 0.1568, -2.593), (-0.7426, 0.3076, -2.593), (-0.6683, 0.4465, -2.593), (-0.5683, 0.5683, -2.593), (-0.4465, 0.6683, -2.593), (-0.3076, 0.7426, -2.593), (-0.1568, 0.7883, -2.593), (-3.335e-08, 1.153, -1.143), (0.2031, 1.148, -1.149), (0.421, 1.073, -1.154), (0.5894, 0.8686, -1.144), (0.8109, 0.7589, -1.144), (0.9999, 0.6494, -1.139), (1.043, 0.4171, -1.129), (1.019, 0.1937, -1.122), (1.048, -1.944e-08, -1.116), (1.019, -0.1937, -1.122), (1.043, -0.4171, -1.129), (0.9999, -0.6494, -1.139), (0.8109, -0.7589, -1.144), (0.5894, -0.8686, -1.144), (0.421, -1.073, -1.154), (0.2031, -1.148, -1.149), (-3.561e-07, -1.153, -1.143), (-0.2031, -1.148, -1.149), (-0.421, -1.073, -1.154), (-0.5894, -0.8686, -1.144), (-0.8109, -0.7589, -1.144), (-0.9999, -0.6494, -1.139), (-1.043, -0.4171, -1.129), (-1.019, -0.1937, -1.122), (-1.048, 8.107e-07, -1.116), (-1.019, 0.1937, -1.122), (-1.043, 0.4171, -1.129), (-0.9999, 0.6494, -1.139), (-0.8109, 0.7589, -1.144), (-0.5894, 0.8686, -1.144), (-0.421, 1.073, -1.154), (-0.2031, 1.148, -1.149), (-3.522e-08, 1.151, 0.3174), (0.2111, 1.13, 0.3139), (0.4188, 1.022, 0.3045), (0.6106, 0.8929, 0.3082), (0.8007, 0.7873, 0.3144), (0.9697, 0.6212, 0.3203), (1.067, 0.4252, 0.3213), (1.103, 0.22, 0.3144), (1.112, -2.429e-08, 0.3033), (1.103, -0.22, 0.3144), (1.067, -0.4252, 0.3213), (0.9697, -0.6212, 0.3203), (0.8007, -0.7873, 0.3144), (0.6106, -0.8929, 0.3082), (0.4188, -1.022, 0.3045), (0.2111, -1.13, 0.3139), (-3.925e-07, -1.151, 0.3174), (-0.2111, -1.13, 0.3139), (-0.4188, -1.022, 0.3045), (-0.6106, -0.8929, 0.3082), (-0.8007, -0.7873, 0.3144), (-0.9697, -0.6212, 0.3203), (-1.067, -0.4252, 0.3213), (-1.103, -0.22, 0.3144), (-1.112, 9.38e-07, 0.3033), (-1.103, 0.22, 0.3144), (-1.067, 0.4252, 0.3213), (-0.9697, 0.6212, 0.3203), (-0.8007, 0.7873, 0.3144), (-0.6106, 0.8929, 0.3082), (-0.4188, 1.022, 0.3045), (-0.2111, 1.13, 0.3139), (-2.475e-08, 0.8065, 1.82), (0.1569, 0.7889, 1.82), (0.3082, 0.7435, 1.82), (0.4493, 0.6729, 1.82), (0.5694, 0.5698, 1.82), (0.6701, 0.4476, 1.82), (0.7431, 0.3079, 1.82), (0.7883, 0.1568, 1.82), (0.8038, -1.673e-08, 1.82), (0.7883, -0.1568, 1.82), (0.7431, -0.3079, 1.82), (0.6701, -0.4476, 1.82), (0.5694, -0.5698, 1.82), (0.4493, -0.6729, 1.82), (0.3082, -0.7435, 1.82), (0.1569, -0.7889, 1.82), (-2.871e-07, -0.8065, 1.82), (-0.1569, -0.7889, 1.82), (-0.3082, -0.7435, 1.82), (-0.4493, -0.6729, 1.82), (-0.5694, -0.5698, 1.82), (-0.6701, -0.4476, 1.82), (-0.7431, -0.3079, 1.82), (-0.7883, -0.1568, 1.82), (-0.8038, 6.987e-07, 1.82), (-0.7883, 0.1568, 1.82), (-0.7431, 0.3079, 1.82), (-0.6701, 0.4476, 1.82), (-0.5694, 0.5698, 1.82), (-0.4493, 0.6729, 1.82), (-0.3082, 0.7435, 1.82), (-0.1569, 0.7889, 1.82), (-2.392e-08, 0.7935, 3.213), (0.1548, 0.7783, 3.213), (0.3037, 0.7331, 3.213), (0.4409, 0.6598, 3.213), (0.5611, 0.5611, 3.213), (0.6598, 0.4409, 3.213), (0.7331, 0.3037, 3.213), (0.7783, 0.1548, 3.213), (0.7935, -1.489e-08, 3.213), (0.7783, -0.1548, 3.213), (0.7331, -0.3037, 3.213), (0.6598, -0.4409, 3.213), (0.5611, -0.5611, 3.213), (0.4409, -0.6598, 3.213), (0.3037, -0.7331, 3.213), (0.1548, -0.7783, 3.213), (-2.825e-07, -0.7935, 3.213), (-0.1548, -0.7783, 3.213), (-0.3037, -0.7331, 3.213), (-0.4409, -0.6598, 3.213), (-0.5611, -0.5611, 3.213), (-0.6598, -0.4409, 3.213), (-0.7331, -0.3037, 3.213), (-0.7783, -0.1548, 3.213), (-0.7935, 6.914e-07, 3.213), (-0.7783, 0.1548, 3.213), (-0.7331, 0.3037, 3.213), (-0.6598, 0.4409, 3.213), (-0.5611, 0.5611, 3.213), (-0.4409, 0.6598, 3.213), (-0.3037, 0.7331, 3.213), (-0.1548, 0.7783, 3.213), (-2.164e-08, 0.7656, 4.477), (0.1494, 0.7509, 4.477), (0.293, 0.7073, 4.477), (0.4253, 0.6366, 4.477), (0.5413, 0.5413, 4.477), (0.6366, 0.4253, 4.477), (0.7073, 0.293, 4.477), (0.7509, 0.1494, 4.477), (0.7656, -9.879e-09, 4.477), (0.7509, -0.1494, 4.477), (0.7073, -0.293, 4.477), (0.6366, -0.4253, 4.477), (0.5413, -0.5413, 4.477), (0.4253, -0.6366, 4.477), (0.293, -0.7073, 4.477), (0.1494, -0.7509, 4.477), (-2.711e-07, -0.7656, 4.477), (-0.1494, -0.7509, 4.477), (-0.293, -0.7073, 4.477), (-0.4253, -0.6366, 4.477), (-0.5413, -0.5413, 4.477), (-0.6366, -0.4253, 4.477), (-0.7073, -0.293, 4.477), (-0.7509, -0.1494, 4.477), (-0.7656, 6.716e-07, 4.477), (-0.7509, 0.1494, 4.477), (-0.7073, 0.293, 4.477), (-0.6366, 0.4253, 4.477), (-0.5413, 0.5413, 4.477), (-0.4253, 0.6366, 4.477), (-0.293, 0.7073, 4.477), (-0.1494, 0.7509, 4.477), (-1.828e-08, 0.7243, 5.548), (0.1413, 0.7104, 5.548), (0.2772, 0.6692, 5.548), (0.4024, 0.6023, 5.548), (0.5122, 0.5122, 5.548), (0.6023, 0.4024, 5.548), (0.6692, 0.2772, 5.548), (0.7104, 0.1413, 5.548), (0.7243, -2.48e-09, 5.548), (0.7104, -0.1413, 5.548), (0.6692, -0.2772, 5.548), (0.6023, -0.4024, 5.548), (0.5122, -0.5122, 5.548), (0.4024, -0.6023, 5.548), (0.2772, -0.6692, 5.548), (0.1413, -0.7104, 5.548), (-2.543e-07, -0.7243, 5.548), (-0.1413, -0.7104, 5.548), (-0.2772, -0.6692, 5.548), (-0.4024, -0.6023, 5.548), (-0.5122, -0.5122, 5.548), (-0.6023, -0.4024, 5.548), (-0.6692, -0.2772, 5.548), (-0.7104, -0.1413, 5.548), (-0.7243, 6.422e-07, 5.548), (-0.7104, 0.1413, 5.548), (-0.6692, 0.2772, 5.548), (-0.6023, 0.4024, 5.548), (-0.5122, 0.5122, 5.548), (-0.4024, 0.6023, 5.548), (-0.2772, 0.6692, 5.548), (-0.1413, 0.7104, 5.548), (-1.646e-08, 0.7002, 6.267), (0.1366, 0.6868, 6.267), (0.268, 0.6469, 6.267), (0.389, 0.5822, 6.267), (0.4951, 0.4951, 6.267), (0.5822, 0.389, 6.267), (0.6469, 0.268, 6.267), (0.6868, 0.1366, 6.267), (0.7002, 9.364e-11, 6.267), (0.6868, -0.1366, 6.267), (0.6469, -0.268, 6.267), (0.5822, -0.389, 6.267), (0.4951, -0.4951, 6.267), (0.389, -0.5822, 6.267), (0.268, -0.6469, 6.267), (0.1366, -0.6868, 6.267), (-2.446e-07, -0.7002, 6.267), (-0.1366, -0.6868, 6.267), (-0.268, -0.6469, 6.267), (-0.389, -0.5822, 6.267), (-0.4951, -0.4951, 6.267), (-0.5822, -0.389, 6.267), (-0.6469, -0.268, 6.267), (-0.6868, -0.1366, 6.267), (-0.7002, 6.234e-07, 6.267), (-0.6868, 0.1366, 6.267), (-0.6469, 0.268, 6.267), (-0.5822, 0.389, 6.267), (-0.4951, 0.4951, 6.267), (-0.389, 0.5822, 6.267), (-0.268, 0.6469, 6.267), (-0.1366, 0.6868, 6.267), (-2.382e-08, 0.7801, 6.529), (0.1522, 0.7651, 6.529), (0.2985, 0.7207, 6.529), (0.4334, 0.6486, 6.529), (0.5516, 0.5516, 6.529), (0.6486, 0.4334, 6.529), (0.7207, 0.2985, 6.529), (0.7651, 0.1522, 6.529), (0.7801, -2.462e-08, 6.529), (0.7651, -0.1522, 6.529), (0.7207, -0.2985, 6.529), (0.6486, -0.4334, 6.529), (0.5516, -0.5516, 6.529), (0.4334, -0.6486, 6.529), (0.2985, -0.7207, 6.529), (0.1522, -0.7651, 6.529), (-2.78e-07, -0.7801, 6.529), (-0.1522, -0.7651, 6.529), (-0.2985, -0.7207, 6.529), (-0.4334, -0.6486, 6.529), (-0.5516, -0.5516, 6.529), (-0.6486, -0.4334, 6.529), (-0.7207, -0.2985, 6.529), (-0.7651, -0.1522, 6.529), (-0.7801, 6.698e-07, 6.529), (-0.7651, 0.1522, 6.529), (-0.7207, 0.2985, 6.529), (-0.6486, 0.4334, 6.529), (-0.5516, 0.5516, 6.529), (-0.4334, 0.6486, 6.529), (-0.2985, 0.7207, 6.529), (-0.1522, 0.7651, 6.529), (-3.521e-08, 0.9046, 6.779), (0.1765, 0.8872, 6.779), (0.3462, 0.8357, 6.779), (0.5026, 0.7521, 6.779), (0.6396, 0.6396, 6.779), (0.7521, 0.5026, 6.779), (0.8357, 0.3462, 6.779), (0.8872, 0.1765, 6.779), (0.9046, -6.222e-08, 6.779), (0.8872, -0.1765, 6.779), (0.8357, -0.3462, 6.779), (0.7521, -0.5026, 6.779), (0.6396, -0.6396, 6.779), (0.5026, -0.7521, 6.779), (0.3462, -0.8357, 6.779), (0.1765, -0.8872, 6.779), (-3.3e-07, -0.9046, 6.779), (-0.1765, -0.8872, 6.779), (-0.3462, -0.8357, 6.779), (-0.5026, -0.7521, 6.779), (-0.6396, -0.6396, 6.779), (-0.7521, -0.5026, 6.779), (-0.8357, -0.3462, 6.779), (-0.8872, -0.1765, 6.779), (-0.9046, 7.43e-07, 6.779), (-0.8872, 0.1765, 6.779), (-0.8357, 0.3462, 6.779), (-0.7521, 0.5026, 6.779), (-0.6396, 0.6396, 6.779), (-0.5026, 0.7521, 6.779), (-0.3462, 0.8357, 6.779), (-0.1765, 0.8872, 6.779), (-4.358e-08, 0.9936, 7.219), (0.1938, 0.9745, 7.219), (0.3802, 0.918, 7.219), (0.552, 0.8261, 7.219), (0.7026, 0.7026, 7.219), (0.8261, 0.552, 7.219), (0.918, 0.3802, 7.219), (0.9745, 0.1938, 7.219), (0.9936, -9.195e-08, 7.219), (0.9745, -0.1938, 7.219), (0.918, -0.3802, 7.219), (0.8261, -0.552, 7.219), (0.7026, -0.7026, 7.219), (0.552, -0.8261, 7.219), (0.3802, -0.918, 7.219), (0.1938, -0.9745, 7.219), (-3.673e-07, -0.9936, 7.219), (-0.1938, -0.9745, 7.219), (-0.3802, -0.918, 7.219), (-0.552, -0.8261, 7.219), (-0.7026, -0.7026, 7.219), (-0.8261, -0.552, 7.219), (-0.918, -0.3802, 7.219), (-0.9745, -0.1938, 7.219), (-0.9936, 7.924e-07, 7.219), (-0.9745, 0.1938, 7.219), (-0.918, 0.3802, 7.219), (-0.8261, 0.552, 7.219), (-0.7026, 0.7026, 7.219), (-0.552, 0.8261, 7.219), (-0.3802, 0.918, 7.219), (-0.1938, 0.9745, 7.219), (-4.454e-08, 0.9985, 7.812), (0.1948, 0.9794, 7.812), (0.3821, 0.9225, 7.812), (0.5548, 0.8303, 7.812), (0.7061, 0.7061, 7.812), (0.8303, 0.5548, 7.812), (0.9225, 0.3821, 7.812), (0.9794, 0.1948, 7.812), (0.9985, -9.965e-08, 7.812), (0.9794, -0.1948, 7.812), (0.9225, -0.3821, 7.812), (0.8303, -0.5548, 7.812), (0.7061, -0.7061, 7.812), (0.5548, -0.8303, 7.812), (0.3821, -0.9225, 7.812), (0.1948, -0.9794, 7.812), (-3.699e-07, -0.9985, 7.812), (-0.1948, -0.9794, 7.812), (-0.3821, -0.9225, 7.812), (-0.5548, -0.8303, 7.812), (-0.7061, -0.7061, 7.812), (-0.8303, -0.5548, 7.812), (-0.9225, -0.3821, 7.812), (-0.9794, -0.1948, 7.812), (-0.9985, 7.892e-07, 7.812), (-0.9794, 0.1948, 7.812), (-0.9225, 0.3821, 7.812), (-0.8303, 0.5548, 7.812), (-0.7061, 0.7061, 7.812), (-0.5548, 0.8303, 7.812), (-0.3821, 0.9225, 7.812), (-0.1948, 0.9794, 7.812), (-5.105e-08, 1.065, 8.651), (0.2078, 1.045, 8.651), (0.4076, 0.984, 8.651), (0.5917, 0.8856, 8.651), (0.7531, 0.7531, 8.651), (0.8856, 0.5917, 8.651), (0.984, 0.4076, 8.651), (1.045, 0.2078, 8.651), (1.065, -1.244e-07, 8.651), (1.045, -0.2078, 8.651), (0.984, -0.4076, 8.651), (0.8856, -0.5917, 8.651), (0.7531, -0.7531, 8.651), (0.5917, -0.8856, 8.651), (0.4076, -0.984, 8.651), (0.2078, -1.045, 8.651), (-3.981e-07, -1.065, 8.651), (-0.2078, -1.045, 8.651), (-0.4076, -0.984, 8.651), (-0.5917, -0.8856, 8.651), (-0.7531, -0.7531, 8.651), (-0.8856, -0.5917, 8.651), (-0.984, -0.4076, 8.651), (-1.045, -0.2078, 8.651), (-1.065, 8.237e-07, 8.651), (-1.045, 0.2078, 8.651), (-0.984, 0.4076, 8.651), (-0.8856, 0.5917, 8.651), (-0.7531, 0.7531, 8.651), (-0.5917, 0.8856, 8.651), (-0.4076, 0.984, 8.651), (-0.2078, 1.045, 8.651), (0.2011, 1.011, 10.39), (-1.327e-07, 1.031, 10.39), (0.3944, 0.9521, 10.39), (0.5725, 0.8569, 10.39), (0.7287, 0.7287, 10.39), (0.8569, 0.5725, 10.39), (0.9521, 0.3944, 10.39), (1.011, 0.2011, 10.39), (1.031, -2.145e-07, 10.39), (1.011, -0.2011, 10.39), (0.9521, -0.3944, 10.39), (0.8569, -0.5725, 10.39), (0.7287, -0.7287, 10.39), (0.5725, -0.8569, 10.39), (0.3944, -0.9521, 10.39), (0.2011, -1.011, 10.39), (-4.134e-07, -1.031, 10.39), (-0.2011, -1.011, 10.39), (-0.3944, -0.9521, 10.39), (-0.5725, -0.8569, 10.39), (-0.7287, -0.7287, 10.39), (-0.8569, -0.5725, 10.39), (-0.9521, -0.3944, 10.39), (-1.011, -0.2011, 10.39), (-1.031, 7.278e-07, 10.39), (-1.011, 0.2011, 10.39), (-0.9521, 0.3944, 10.39), (-0.8569, 0.5725, 10.39), (-0.7287, 0.7287, 10.39), (-0.5725, 0.8569, 10.39), (-0.3944, 0.9521, 10.39), (-0.2011, 1.011, 10.39), (-6.461e-08, 1.213, 10.79), (0.2365, 1.189, 10.79), (0.464, 1.12, 10.79), (0.6736, 1.008, 10.79), (0.8574, 0.8574, 10.79), (1.008, 0.6736, 10.79), (1.12, 0.464, 10.79), (1.189, 0.2365, 10.79), (1.213, -1.689e-07, 10.79), (1.189, -0.2365, 10.79), (1.12, -0.464, 10.79), (1.008, -0.6736, 10.79), (0.8574, -0.8574, 10.79), (0.6736, -1.008, 10.79), (0.464, -1.12, 10.79), (0.2365, -1.189, 10.79), (-4.597e-07, -1.213, 10.79), (-0.2365, -1.189, 10.79), (-0.464, -1.12, 10.79), (-0.6736, -1.008, 10.79), (-0.8574, -0.8574, 10.79), (-1.008, -0.6736, 10.79), (-1.12, -0.464, 10.79), (-1.189, -0.2365, 10.79), (-1.213, 9.104e-07, 10.79), (-1.189, 0.2365, 10.79), (-1.12, 0.464, 10.79), (-1.008, 0.6736, 10.79), (-0.8574, 0.8574, 10.79), (-0.6736, 1.008, 10.79), (-0.464, 1.12, 10.79), (-0.2365, 1.189, 10.79), (0.2011, 1.011, 10.79), (-1.327e-07, 1.031, 10.79), (0.3944, 0.9521, 10.79), (0.5725, 0.8569, 10.79), (0.7287, 0.7287, 10.79), (0.8569, 0.5725, 10.79), (0.9521, 0.3944, 10.79), (1.011, 0.2011, 10.79), (1.031, -2.145e-07, 10.79), (1.011, -0.2011, 10.79), (0.9521, -0.3944, 10.79), (0.8569, -0.5725, 10.79), (0.7287, -0.7287, 10.79), (0.5725, -0.8569, 10.79), (0.3944, -0.9521, 10.79), (0.2011, -1.011, 10.79), (-4.134e-07, -1.031, 10.79), (-0.2011, -1.011, 10.79), (-0.3944, -0.9521, 10.79), (-0.5725, -0.8569, 10.79), (-0.7287, -0.7287, 10.79), (-0.8569, -0.5725, 10.79), (-0.9521, -0.3944, 10.79), (-1.011, -0.2011, 10.79), (-1.031, 7.278e-07, 10.79), (-1.011, 0.2011, 10.79), (-0.9521, 0.3944, 10.79), (-0.8569, 0.5725, 10.79), (-0.7287, 0.7287, 10.79), (-0.5725, 0.8569, 10.79), (-0.3944, 0.9521, 10.79), (-0.2011, 1.011, 10.79), (-6.461e-08, 1.213, 11.38), (0.2365, 1.189, 11.38), (0.464, 1.12, 11.38), (0.6736, 1.008, 11.38), (0.8574, 0.8574, 11.38), (1.008, 0.6736, 11.38), (1.12, 0.464, 11.38), (1.189, 0.2365, 11.38), (1.213, -1.689e-07, 11.38), (1.189, -0.2365, 11.38), (1.12, -0.464, 11.38), (1.008, -0.6736, 11.38), (0.8574, -0.8574, 11.38), (0.6736, -1.008, 11.38), (0.464, -1.12, 11.38), (0.2365, -1.189, 11.38), (-4.597e-07, -1.213, 11.38), (-0.2365, -1.189, 11.38), (-0.464, -1.12, 11.38), (-0.6736, -1.008, 11.38), (-0.8574, -0.8574, 11.38), (-1.008, -0.6736, 11.38), (-1.12, -0.464, 11.38), (-1.189, -0.2365, 11.38), (-1.213, 9.104e-07, 11.38), (-1.189, 0.2365, 11.38), (-1.12, 0.464, 11.38), (-1.008, 0.6736, 11.38), (-0.8574, 0.8574, 11.38), (-0.6736, 1.008, 11.38), (-0.464, 1.12, 11.38), (-0.2365, 1.189, 11.38), (0.2011, 1.011, 11.38), (-1.327e-07, 1.031, 11.38), (0.3944, 0.9521, 11.38), (0.5725, 0.8569, 11.38), (0.7287, 0.7287, 11.38), (0.8569, 0.5725, 11.38), (0.9521, 0.3944, 11.38), (1.011, 0.2011, 11.38), (1.031, -2.145e-07, 11.38), (1.011, -0.2011, 11.38), (0.9521, -0.3944, 11.38), (0.8569, -0.5725, 11.38), (0.7287, -0.7287, 11.38), (0.5725, -0.8569, 11.38), (0.3944, -0.9521, 11.38), (0.2011, -1.011, 11.38), (-4.134e-07, -1.031, 11.38), (-0.2011, -1.011, 11.38), (-0.3944, -0.9521, 11.38), (-0.5725, -0.8569, 11.38), (-0.7287, -0.7287, 11.38), (-0.8569, -0.5725, 11.38), (-0.9521, -0.3944, 11.38), (-1.011, -0.2011, 11.38), (-1.031, 7.278e-07, 11.38), (-1.011, 0.2011, 11.38), (-0.9521, 0.3944, 11.38), (-0.8569, 0.5725, 11.38), (-0.7287, 0.7287, 11.38), (-0.5725, 0.8569, 11.38), (-0.3944, 0.9521, 11.38), (-0.2011, 1.011, 11.38), (-6.461e-08, 1.213, 11.98), (0.2365, 1.189, 11.98), (0.464, 1.12, 11.98), (0.6736, 1.008, 11.98), (0.8574, 0.8574, 11.98), (1.008, 0.6736, 11.98), (1.12, 0.464, 11.98), (1.189, 0.2365, 11.98), (1.213, -1.689e-07, 11.98), (1.189, -0.2365, 11.98), (1.12, -0.464, 11.98), (1.008, -0.6736, 11.98), (0.8574, -0.8574, 11.98), (0.6736, -1.008, 11.98), (0.464, -1.12, 11.98), (0.2365, -1.189, 11.98), (-4.597e-07, -1.213, 11.98), (-0.2365, -1.189, 11.98), (-0.464, -1.12, 11.98), (-0.6736, -1.008, 11.98), (-0.8574, -0.8574, 11.98), (-1.008, -0.6736, 11.98), (-1.12, -0.464, 11.98), (-1.189, -0.2365, 11.98), (-1.213, 9.104e-07, 11.98), (-1.189, 0.2365, 11.98), (-1.12, 0.464, 11.98), (-1.008, 0.6736, 11.98), (-0.8574, 0.8574, 11.98), (-0.6736, 1.008, 11.98), (-0.464, 1.12, 11.98), (-0.2365, 1.189, 11.98), (0.2011, 1.011, 11.98), (-1.327e-07, 1.031, 11.98), (0.3944, 0.9521, 11.98), (0.5725, 0.8569, 11.98), (0.7287, 0.7287, 11.98), (0.8569, 0.5725, 11.98), (0.9521, 0.3944, 11.98), (1.011, 0.2011, 11.98), (1.031, -2.145e-07, 11.98), (1.011, -0.2011, 11.98), (0.9521, -0.3944, 11.98), (0.8569, -0.5725, 11.98), (0.7287, -0.7287, 11.98), (0.5725, -0.8569, 11.98), (0.3944, -0.9521, 11.98), (0.2011, -1.011, 11.98), (-4.134e-07, -1.031, 11.98), (-0.2011, -1.011, 11.98), (-0.3944, -0.9521, 11.98), (-0.5725, -0.8569, 11.98), (-0.7287, -0.7287, 11.98), (-0.8569, -0.5725, 11.98), (-0.9521, -0.3944, 11.98), (-1.011, -0.2011, 11.98), (-1.031, 7.278e-07, 11.98), (-1.011, 0.2011, 11.98), (-0.9521, 0.3944, 11.98), (-0.8569, 0.5725, 11.98), (-0.7287, 0.7287, 11.98), (-0.5725, 0.8569, 11.98), (-0.3944, 0.9521, 11.98), (-0.2011, 1.011, 11.98), (-0.06772, 0.5538, 11.08), (0.253, 0.49, 11.08), (-0.3894, -1.958, 12.17), (0.4842, 0.2588, 11.08), (0.7638, 1.844, 12.17), (0.548, -0.0619, 11.08), (1.66, 1.109, 12.17), (0.4229, -0.364, 11.08), (1.996, -3.623e-07, 12.17), (0.151, -0.5457, 11.08), (1.66, -1.109, 12.17), (-0.176, -0.5457, 11.08), (0.7638, -1.844, 12.17), (-0.4479, -0.364, 11.08), (0.331, 1.664, 12.17), (-0.5515, -0.1702, 11.08), (-1.109, 1.66, 12.17), (-0.5515, 0.1568, 11.08), (-1.844, 0.7638, 12.17), (-0.3698, 0.4287, 11.08), (-1.958, -0.3894, 12.17), (-1.411, -1.411, 12.17), (-1.109, -1.66, 12.17), (-7.616e-07, -1.996, 12.17), (0.3894, -1.958, 12.17), (0.3894, 1.958, 12.17), (-1.112e-07, 1.996, 12.17), (1.411, 1.411, 12.17), (1.109, 1.66, 12.17), (1.958, 0.3894, 12.17), (1.844, 0.7638, 12.17), (1.844, -0.7638, 12.17), (1.958, -0.3894, 12.17), (1.109, -1.66, 12.17), (1.411, -1.411, 12.17), (-0.3894, 1.958, 12.17), (-0.7638, 1.844, 12.17), (-1.411, 1.411, 12.17), (-1.66, 1.109, 12.17), (-1.958, 0.3894, 12.17), (-1.996, 1.414e-06, 12.17), (-1.844, -0.7638, 12.17), (-1.66, -1.109, 12.17), (-0.7638, -1.844, 12.17), (-2.233e-07, 1.696, 12.17), (0.6492, 1.567, 12.17), (0.9425, 1.411, 12.17), (1.2, 1.2, 12.17), (1.411, 0.9425, 12.17), (1.567, 0.6492, 12.17), (1.664, 0.331, 12.17), (1.696, -4.374e-07, 12.17), (1.664, -0.331, 12.17), (1.567, -0.6492, 12.17), (1.411, -0.9425, 12.17), (1.2, -1.2, 12.17), (0.9425, -1.411, 12.17), (0.6492, -1.567, 12.17), (0.331, -1.664, 12.17), (-6.853e-07, -1.696, 12.17), (-0.331, -1.664, 12.17), (-0.6492, -1.567, 12.17), (-0.9425, -1.411, 12.17), (-1.2, -1.2, 12.17), (-1.411, -0.9425, 12.17), (-1.567, -0.6492, 12.17), (-1.664, -0.331, 12.17), (-1.696, 1.114e-06, 12.17), (-1.664, 0.331, 12.17), (-1.567, 0.6492, 12.17), (-1.411, 0.9425, 12.17), (-1.2, 1.2, 12.17), (-0.9425, 1.411, 12.17), (-0.6492, 1.567, 12.17), (-0.331, 1.664, 12.17), (-1.437, 2.151, 12.61), (-1.829, -1.829, 12.61), (-1.437, -2.151, 12.61), (1.829, 1.829, 12.61), (1.437, 2.151, 12.61), (1.437, -2.151, 12.61), (1.829, -1.829, 12.61), (-1.829, 1.829, 12.61), (1.222, 1.828, 12.61), (1.555, 1.555, 12.61), (1.555, -1.555, 12.61), (1.222, -1.828, 12.61), (-1.222, -1.828, 12.61), (-1.555, -1.555, 12.61), (-1.555, 1.555, 12.61), (-1.222, 1.828, 12.61), (-1.193, 1.453, 13.4), (-1.193, -1.453, 13.4), (1.193, 1.453, 13.4), (1.193, -1.453, 13.4)], [], [(1376, 1, 3, 1377), (1377, 3, 5, 1378), (1378, 5, 7, 1379), (1379, 7, 9, 1380), (1380, 9, 11, 1381), (1381, 11, 13, 1382), (1382, 13, 15, 1383), (1383, 15, 17, 1384), (1384, 17, 19, 1385), (1385, 19, 21, 1386), (1386, 21, 23, 1387), (1387, 23, 25, 1388), (1388, 25, 27, 1389), (1389, 27, 29, 1390), (1390, 29, 31, 1391), (1391, 31, 33, 1392), (1392, 33, 35, 1393), (1393, 35, 37, 1394), (1394, 37, 39, 1395), (1395, 39, 41, 1396), (1396, 41, 43, 1397), (1397, 43, 45, 1398), (1398, 45, 47, 1399), (1399, 47, 49, 1400), (1400, 49, 51, 1401), (1401, 51, 53, 1402), (1402, 53, 55, 1403), (1403, 55, 57, 1404), (1404, 57, 59, 1405), (1405, 59, 61, 1406), (1408, 1409, 1439, 1438, 1437, 1436, 1435, 1434, 1433, 1432, 1431, 1430, 1429, 1428, 1427, 1426, 1425, 1424, 1423, 1422, 1421, 1420, 1419, 1418, 1417, 1416, 1415, 1414, 1413, 1412, 1411, 1410), (1407, 63, 1, 1376), (1406, 61, 63, 1407), (0, 2, 4, 6, 8, 10, 12, 14, 16, 18, 20, 22, 24, 26, 28, 30, 32, 34, 36, 38, 40, 42, 44, 46, 48, 50, 52, 54, 56, 58, 60, 62), (0, 64, 105, 2), (736, 65, 104, 737), (768, 66, 103, 769), (800, 67, 102, 801), (832, 68, 101, 833), (864, 69, 100, 865), (896, 70, 99, 897), (928, 71, 98, 929), (960, 72, 97, 961), (992, 73, 96, 993), (1024, 74, 95, 1025), (1056, 75, 94, 1057), (1088, 76, 93, 1089), (1120, 77, 92, 1121), (1152, 78, 91, 1153), (1184, 79, 90, 1185), (1216, 80, 89, 1217), (1248, 81, 88, 1249), (1280, 82, 87, 1281), (1312, 83, 86, 1313), (1344, 84, 85, 1345), (2, 105, 126, 4), (737, 104, 125, 738), (769, 103, 124, 770), (801, 102, 123, 802), (833, 101, 122, 834), (865, 100, 121, 866), (897, 99, 120, 898), (929, 98, 119, 930), (961, 97, 118, 962), (993, 96, 117, 994), (1025, 95, 116, 1026), (1057, 94, 115, 1058), (1089, 93, 114, 1090), (1121, 92, 113, 1122), (1153, 91, 112, 1154), (1185, 90, 111, 1186), (1217, 89, 110, 1218), (1249, 88, 109, 1250), (1281, 87, 108, 1282), (1313, 86, 107, 1314), (1345, 85, 106, 1346), (4, 126, 147, 6), (738, 125, 146, 739), (770, 124, 145, 771), (802, 123, 144, 803), (834, 122, 143, 835), (866, 121, 142, 867), (898, 120, 141, 899), (930, 119, 140, 931), (962, 118, 139, 963), (994, 117, 138, 995), (1026, 116, 137, 1027), (1058, 115, 136, 1059), (1090, 114, 135, 1091), (1122, 113, 134, 1123), (1154, 112, 133, 1155), (1186, 111, 132, 1187), (1218, 110, 131, 1219), (1250, 109, 130, 1251), (1282, 108, 129, 1283), (1314, 107, 128, 1315), (1346, 106, 127, 1347), (6, 147, 168, 8), (739, 146, 167, 740), (771, 145, 166, 772), (803, 144, 165, 804), (835, 143, 164, 836), (867, 142, 163, 868), (899, 141, 162, 900), (931, 140, 161, 932), (963, 139, 160, 964), (995, 138, 159, 996), (1027, 137, 158, 1028), (1059, 136, 157, 1060), (1091, 135, 156, 1092), (1123, 134, 155, 1124), (1155, 133, 154, 1156), (1187, 132, 153, 1188), (1219, 131, 152, 1220), (1251, 130, 151, 1252), (1283, 129, 150, 1284), (1315, 128, 149, 1316), (1347, 127, 148, 1348), (8, 168, 189, 10), (740, 167, 188, 741), (772, 166, 187, 773), (804, 165, 186, 805), (836, 164, 185, 837), (868, 163, 184, 869), (900, 162, 183, 901), (932, 161, 182, 933), (964, 160, 181, 965), (996, 159, 180, 997), (1028, 158, 179, 1029), (1060, 157, 178, 1061), (1092, 156, 177, 1093), (1124, 155, 176, 1125), (1156, 154, 175, 1157), (1188, 153, 174, 1189), (1220, 152, 173, 1221), (1252, 151, 172, 1253), (1284, 150, 171, 1285), (1316, 149, 170, 1317), (1348, 148, 169, 1349), (10, 189, 210, 12), (741, 188, 209, 742), (773, 187, 208, 774), (805, 186, 207, 806), (837, 185, 206, 838), (869, 184, 205, 870), (901, 183, 204, 902), (933, 182, 203, 934), (965, 181, 202, 966), (997, 180, 201, 998), (1029, 179, 200, 1030), (1061, 178, 199, 1062), (1093, 177, 198, 1094), (1125, 176, 197, 1126), (1157, 175, 196, 1158), (1189, 174, 195, 1190), (1221, 173, 194, 1222), (1253, 172, 193, 1254), (1285, 171, 192, 1286), (1317, 170, 191, 1318), (1349, 169, 190, 1350), (12, 210, 231, 14), (742, 209, 230, 743), (774, 208, 229, 775), (806, 207, 228, 807), (838, 206, 227, 839), (870, 205, 226, 871), (902, 204, 225, 903), (934, 203, 224, 935), (966, 202, 223, 967), (998, 201, 222, 999), (1030, 200, 221, 1031), (1062, 199, 220, 1063), (1094, 198, 219, 1095), (1126, 197, 218, 1127), (1158, 196, 217, 1159), (1190, 195, 216, 1191), (1222, 194, 215, 1223), (1254, 193, 214, 1255), (1286, 192, 213, 1287), (1318, 191, 212, 1319), (1350, 190, 211, 1351), (14, 231, 252, 16), (743, 230, 251, 744), (775, 229, 250, 776), (807, 228, 249, 808), (839, 227, 248, 840), (871, 226, 247, 872), (903, 225, 246, 904), (935, 224, 245, 936), (967, 223, 244, 968), (999, 222, 243, 1000), (1031, 221, 242, 1032), (1063, 220, 241, 1064), (1095, 219, 240, 1096), (1127, 218, 239, 1128), (1159, 217, 238, 1160), (1191, 216, 237, 1192), (1223, 215, 236, 1224), (1255, 214, 235, 1256), (1287, 213, 234, 1288), (1319, 212, 233, 1320), (1351, 211, 232, 1352), (16, 252, 273, 18), (744, 251, 272, 745), (776, 250, 271, 777), (808, 249, 270, 809), (840, 248, 269, 841), (872, 247, 268, 873), (904, 246, 267, 905), (936, 245, 266, 937), (968, 244, 265, 969), (1000, 243, 264, 1001), (1032, 242, 263, 1033), (1064, 241, 262, 1065), (1096, 240, 261, 1097), (1128, 239, 260, 1129), (1160, 238, 259, 1161), (1192, 237, 258, 1193), (1224, 236, 257, 1225), (1256, 235, 256, 1257), (1288, 234, 255, 1289), (1320, 233, 254, 1321), (1352, 232, 253, 1353), (18, 273, 294, 20), (745, 272, 293, 746), (777, 271, 292, 778), (809, 270, 291, 810), (841, 269, 290, 842), (873, 268, 289, 874), (905, 267, 288, 906), (937, 266, 287, 938), (969, 265, 286, 970), (1001, 264, 285, 1002), (1033, 263, 284, 1034), (1065, 262, 283, 1066), (1097, 261, 282, 1098), (1129, 260, 281, 1130), (1161, 259, 280, 1162), (1193, 258, 279, 1194), (1225, 257, 278, 1226), (1257, 256, 277, 1258), (1289, 255, 276, 1290), (1321, 254, 275, 1322), (1353, 253, 274, 1354), (20, 294, 315, 22), (746, 293, 314, 747), (778, 292, 313, 779), (810, 291, 312, 811), (842, 290, 311, 843), (874, 289, 310, 875), (906, 288, 309, 907), (938, 287, 308, 939), (970, 286, 307, 971), (1002, 285, 306, 1003), (1034, 284, 305, 1035), (1066, 283, 304, 1067), (1098, 282, 303, 1099), (1130, 281, 302, 1131), (1162, 280, 301, 1163), (1194, 279, 300, 1195), (1226, 278, 299, 1227), (1258, 277, 298, 1259), (1290, 276, 297, 1291), (1322, 275, 296, 1323), (1354, 274, 295, 1355), (22, 315, 336, 24), (747, 314, 335, 748), (779, 313, 334, 780), (811, 312, 333, 812), (843, 311, 332, 844), (875, 310, 331, 876), (907, 309, 330, 908), (939, 308, 329, 940), (971, 307, 328, 972), (1003, 306, 327, 1004), (1035, 305, 326, 1036), (1067, 304, 325, 1068), (1099, 303, 324, 1100), (1131, 302, 323, 1132), (1163, 301, 322, 1164), (1195, 300, 321, 1196), (1227, 299, 320, 1228), (1259, 298, 319, 1260), (1291, 297, 318, 1292), (1323, 296, 317, 1324), (1355, 295, 316, 1356), (24, 336, 357, 26), (748, 335, 356, 749), (780, 334, 355, 781), (812, 333, 354, 813), (844, 332, 353, 845), (876, 331, 352, 877), (908, 330, 351, 909), (940, 329, 350, 941), (972, 328, 349, 973), (1004, 327, 348, 1005), (1036, 326, 347, 1037), (1068, 325, 346, 1069), (1100, 324, 345, 1101), (1132, 323, 344, 1133), (1164, 322, 343, 1165), (1196, 321, 342, 1197), (1228, 320, 341, 1229), (1260, 319, 340, 1261), (1292, 318, 339, 1293), (1324, 317, 338, 1325), (1356, 316, 337, 1357), (26, 357, 378, 28), (749, 356, 377, 750), (781, 355, 376, 782), (813, 354, 375, 814), (845, 353, 374, 846), (877, 352, 373, 878), (909, 351, 372, 910), (941, 350, 371, 942), (973, 349, 370, 974), (1005, 348, 369, 1006), (1037, 347, 368, 1038), (1069, 346, 367, 1070), (1101, 345, 366, 1102), (1133, 344, 365, 1134), (1165, 343, 364, 1166), (1197, 342, 363, 1198), (1229, 341, 362, 1230), (1261, 340, 361, 1262), (1293, 339, 360, 1294), (1325, 338, 359, 1326), (1357, 337, 358, 1358), (28, 378, 399, 30), (750, 377, 398, 751), (782, 376, 397, 783), (814, 375, 396, 815), (846, 374, 395, 847), (878, 373, 394, 879), (910, 372, 393, 911), (942, 371, 392, 943), (974, 370, 391, 975), (1006, 369, 390, 1007), (1038, 368, 389, 1039), (1070, 367, 388, 1071), (1102, 366, 387, 1103), (1134, 365, 386, 1135), (1166, 364, 385, 1167), (1198, 363, 384, 1199), (1230, 362, 383, 1231), (1262, 361, 382, 1263), (1294, 360, 381, 1295), (1326, 359, 380, 1327), (1358, 358, 379, 1359), (30, 399, 420, 32), (751, 398, 419, 752), (783, 397, 418, 784), (815, 396, 417, 816), (847, 395, 416, 848), (879, 394, 415, 880), (911, 393, 414, 912), (943, 392, 413, 944), (975, 391, 412, 976), (1007, 390, 411, 1008), (1039, 389, 410, 1040), (1071, 388, 409, 1072), (1103, 387, 408, 1104), (1135, 386, 407, 1136), (1167, 385, 406, 1168), (1199, 384, 405, 1200), (1231, 383, 404, 1232), (1263, 382, 403, 1264), (1295, 381, 402, 1296), (1327, 380, 401, 1328), (1359, 379, 400, 1360), (32, 420, 441, 34), (752, 419, 440, 753), (784, 418, 439, 785), (816, 417, 438, 817), (848, 416, 437, 849), (880, 415, 436, 881), (912, 414, 435, 913), (944, 413, 434, 945), (976, 412, 433, 977), (1008, 411, 432, 1009), (1040, 410, 431, 1041), (1072, 409, 430, 1073), (1104, 408, 429, 1105), (1136, 407, 428, 1137), (1168, 406, 427, 1169), (1200, 405, 426, 1201), (1232, 404, 425, 1233), (1264, 403, 424, 1265), (1296, 402, 423, 1297), (1328, 401, 422, 1329), (1360, 400, 421, 1361), (34, 441, 462, 36), (753, 440, 461, 754), (785, 439, 460, 786), (817, 438, 459, 818), (849, 437, 458, 850), (881, 436, 457, 882), (913, 435, 456, 914), (945, 434, 455, 946), (977, 433, 454, 978), (1009, 432, 453, 1010), (1041, 431, 452, 1042), (1073, 430, 451, 1074), (1105, 429, 450, 1106), (1137, 428, 449, 1138), (1169, 427, 448, 1170), (1201, 426, 447, 1202), (1233, 425, 446, 1234), (1265, 424, 445, 1266), (1297, 423, 444, 1298), (1329, 422, 443, 1330), (1361, 421, 442, 1362), (36, 462, 483, 38), (754, 461, 482, 755), (786, 460, 481, 787), (818, 459, 480, 819), (850, 458, 479, 851), (882, 457, 478, 883), (914, 456, 477, 915), (946, 455, 476, 947), (978, 454, 475, 979), (1010, 453, 474, 1011), (1042, 452, 473, 1043), (1074, 451, 472, 1075), (1106, 450, 471, 1107), (1138, 449, 470, 1139), (1170, 448, 469, 1171), (1202, 447, 468, 1203), (1234, 446, 467, 1235), (1266, 445, 466, 1267), (1298, 444, 465, 1299), (1330, 443, 464, 1331), (1362, 442, 463, 1363), (38, 483, 504, 40), (755, 482, 503, 756), (787, 481, 502, 788), (819, 480, 501, 820), (851, 479, 500, 852), (883, 478, 499, 884), (915, 477, 498, 916), (947, 476, 497, 948), (979, 475, 496, 980), (1011, 474, 495, 1012), (1043, 473, 494, 1044), (1075, 472, 493, 1076), (1107, 471, 492, 1108), (1139, 470, 491, 1140), (1171, 469, 490, 1172), (1203, 468, 489, 1204), (1235, 467, 488, 1236), (1267, 466, 487, 1268), (1299, 465, 486, 1300), (1331, 464, 485, 1332), (1363, 463, 484, 1364), (40, 504, 525, 42), (756, 503, 524, 757), (788, 502, 523, 789), (820, 501, 522, 821), (852, 500, 521, 853), (884, 499, 520, 885), (916, 498, 519, 917), (948, 497, 518, 949), (980, 496, 517, 981), (1012, 495, 516, 1013), (1044, 494, 515, 1045), (1076, 493, 514, 1077), (1108, 492, 513, 1109), (1140, 491, 512, 1141), (1172, 490, 511, 1173), (1204, 489, 510, 1205), (1236, 488, 509, 1237), (1268, 487, 508, 1269), (1300, 486, 507, 1301), (1332, 485, 506, 1333), (1364, 484, 505, 1365), (42, 525, 546, 44), (757, 524, 545, 758), (789, 523, 544, 790), (821, 522, 543, 822), (853, 521, 542, 854), (885, 520, 541, 886), (917, 519, 540, 918), (949, 518, 539, 950), (981, 517, 538, 982), (1013, 516, 537, 1014), (1045, 515, 536, 1046), (1077, 514, 535, 1078), (1109, 513, 534, 1110), (1141, 512, 533, 1142), (1173, 511, 532, 1174), (1205, 510, 531, 1206), (1237, 509, 530, 1238), (1269, 508, 529, 1270), (1301, 507, 528, 1302), (1333, 506, 527, 1334), (1365, 505, 526, 1366), (44, 546, 567, 46), (758, 545, 566, 759), (790, 544, 565, 791), (822, 543, 564, 823), (854, 542, 563, 855), (886, 541, 562, 887), (918, 540, 561, 919), (950, 539, 560, 951), (982, 538, 559, 983), (1014, 537, 558, 1015), (1046, 536, 557, 1047), (1078, 535, 556, 1079), (1110, 534, 555, 1111), (1142, 533, 554, 1143), (1174, 532, 553, 1175), (1206, 531, 552, 1207), (1238, 530, 551, 1239), (1270, 529, 550, 1271), (1302, 528, 549, 1303), (1334, 527, 548, 1335), (1366, 526, 547, 1367), (46, 567, 588, 48), (759, 566, 587, 760), (791, 565, 586, 792), (823, 564, 585, 824), (855, 563, 584, 856), (887, 562, 583, 888), (919, 561, 582, 920), (951, 560, 581, 952), (983, 559, 580, 984), (1015, 558, 579, 1016), (1047, 557, 578, 1048), (1079, 556, 577, 1080), (1111, 555, 576, 1112), (1143, 554, 575, 1144), (1175, 553, 574, 1176), (1207, 552, 573, 1208), (1239, 551, 572, 1240), (1271, 550, 571, 1272), (1303, 549, 570, 1304), (1335, 548, 569, 1336), (1367, 547, 568, 1368), (48, 588, 609, 50), (760, 587, 608, 761), (792, 586, 607, 793), (824, 585, 606, 825), (856, 584, 605, 857), (888, 583, 604, 889), (920, 582, 603, 921), (952, 581, 602, 953), (984, 580, 601, 985), (1016, 579, 600, 1017), (1048, 578, 599, 1049), (1080, 577, 598, 1081), (1112, 576, 597, 1113), (1144, 575, 596, 1145), (1176, 574, 595, 1177), (1208, 573, 594, 1209), (1240, 572, 593, 1241), (1272, 571, 592, 1273), (1304, 570, 591, 1305), (1336, 569, 590, 1337), (1368, 568, 589, 1369), (50, 609, 630, 52), (761, 608, 629, 762), (793, 607, 628, 794), (825, 606, 627, 826), (857, 605, 626, 858), (889, 604, 625, 890), (921, 603, 624, 922), (953, 602, 623, 954), (985, 601, 622, 986), (1017, 600, 621, 1018), (1049, 599, 620, 1050), (1081, 598, 619, 1082), (1113, 597, 618, 1114), (1145, 596, 617, 1146), (1177, 595, 616, 1178), (1209, 594, 615, 1210), (1241, 593, 614, 1242), (1273, 592, 613, 1274), (1305, 591, 612, 1306), (1337, 590, 611, 1338), (1369, 589, 610, 1370), (52, 630, 651, 54), (762, 629, 650, 763), (794, 628, 649, 795), (826, 627, 648, 827), (858, 626, 647, 859), (890, 625, 646, 891), (922, 624, 645, 923), (954, 623, 644, 955), (986, 622, 643, 987), (1018, 621, 642, 1019), (1050, 620, 641, 1051), (1082, 619, 640, 1083), (1114, 618, 639, 1115), (1146, 617, 638, 1147), (1178, 616, 637, 1179), (1210, 615, 636, 1211), (1242, 614, 635, 1243), (1274, 613, 634, 1275), (1306, 612, 633, 1307), (1338, 611, 632, 1339), (1370, 610, 631, 1371), (54, 651, 672, 56), (763, 650, 671, 764), (795, 649, 670, 796), (827, 648, 669, 828), (859, 647, 668, 860), (891, 646, 667, 892), (923, 645, 666, 924), (955, 644, 665, 956), (987, 643, 664, 988), (1019, 642, 663, 1020), (1051, 641, 662, 1052), (1083, 640, 661, 1084), (1115, 639, 660, 1116), (1147, 638, 659, 1148), (1179, 637, 658, 1180), (1211, 636, 657, 1212), (1243, 635, 656, 1244), (1275, 634, 655, 1276), (1307, 633, 654, 1308), (1339, 632, 653, 1340), (1371, 631, 652, 1372), (56, 672, 693, 58), (764, 671, 692, 765), (796, 670, 691, 797), (828, 669, 690, 829), (860, 668, 689, 861), (892, 667, 688, 893), (924, 666, 687, 925), (956, 665, 686, 957), (988, 664, 685, 989), (1020, 663, 684, 1021), (1052, 662, 683, 1053), (1084, 661, 682, 1085), (1116, 660, 681, 1117), (1148, 659, 680, 1149), (1180, 658, 679, 1181), (1212, 657, 678, 1213), (1244, 656, 677, 1245), (1276, 655, 676, 1277), (1308, 654, 675, 1309), (1340, 653, 674, 1341), (1372, 652, 673, 1373), (58, 693, 714, 60), (765, 692, 713, 766), (797, 691, 712, 798), (829, 690, 711, 830), (861, 689, 710, 862), (893, 688, 709, 894), (925, 687, 708, 926), (957, 686, 707, 958), (989, 685, 706, 990), (1021, 684, 705, 1022), (1053, 683, 704, 1054), (1085, 682, 703, 1086), (1117, 681, 702, 1118), (1149, 680, 701, 1150), (1181, 679, 700, 1182), (1213, 678, 699, 1214), (1245, 677, 698, 1246), (1277, 676, 697, 1278), (1309, 675, 696, 1310), (1341, 674, 695, 1342), (1373, 673, 694, 1374), (62, 735, 64, 0), (767, 734, 65, 736), (799, 733, 66, 768), (831, 732, 67, 800), (863, 731, 68, 832), (895, 730, 69, 864), (927, 729, 70, 896), (959, 728, 71, 928), (991, 727, 72, 960), (1023, 726, 73, 992), (1055, 725, 74, 1024), (1087, 724, 75, 1056), (1119, 723, 76, 1088), (1151, 722, 77, 1120), (1183, 721, 78, 1152), (1215, 720, 79, 1184), (1247, 719, 80, 1216), (1279, 718, 81, 1248), (1311, 717, 82, 1280), (1343, 716, 83, 1312), (1375, 715, 84, 1344), (60, 714, 735, 62), (766, 713, 734, 767), (798, 712, 733, 799), (830, 711, 732, 831), (862, 710, 731, 863), (894, 709, 730, 895), (926, 708, 729, 927), (958, 707, 728, 959), (990, 706, 727, 991), (1022, 705, 726, 1023), (1054, 704, 725, 1055), (1086, 703, 724, 1087), (1118, 702, 723, 1119), (1150, 701, 722, 1151), (1182, 700, 721, 1183), (1214, 699, 720, 1215), (1246, 698, 719, 1247), (1278, 697, 718, 1279), (1310, 696, 717, 1311), (1342, 695, 716, 1343), (1374, 694, 715, 1375), (64, 736, 737, 105), (105, 737, 738, 126), (126, 738, 739, 147), (147, 739, 740, 168), (168, 740, 741, 189), (189, 741, 742, 210), (210, 742, 743, 231), (231, 743, 744, 252), (252, 744, 745, 273), (273, 745, 746, 294), (294, 746, 747, 315), (315, 747, 748, 336), (336, 748, 749, 357), (357, 749, 750, 378), (378, 750, 751, 399), (399, 751, 752, 420), (420, 752, 753, 441), (441, 753, 754, 462), (462, 754, 755, 483), (483, 755, 756, 504), (504, 756, 757, 525), (525, 757, 758, 546), (546, 758, 759, 567), (567, 759, 760, 588), (588, 760, 761, 609), (609, 761, 762, 630), (630, 762, 763, 651), (651, 763, 764, 672), (672, 764, 765, 693), (693, 765, 766, 714), (735, 767, 736, 64), (714, 766, 767, 735), (65, 768, 769, 104), (104, 769, 770, 125), (125, 770, 771, 146), (146, 771, 772, 167), (167, 772, 773, 188), (188, 773, 774, 209), (209, 774, 775, 230), (230, 775, 776, 251), (251, 776, 777, 272), (272, 777, 778, 293), (293, 778, 779, 314), (314, 779, 780, 335), (335, 780, 781, 356), (356, 781, 782, 377), (377, 782, 783, 398), (398, 783, 784, 419), (419, 784, 785, 440), (440, 785, 786, 461), (461, 786, 787, 482), (482, 787, 788, 503), (503, 788, 789, 524), (524, 789, 790, 545), (545, 790, 791, 566), (566, 791, 792, 587), (587, 792, 793, 608), (608, 793, 794, 629), (629, 794, 795, 650), (650, 795, 796, 671), (671, 796, 797, 692), (692, 797, 798, 713), (734, 799, 768, 65), (713, 798, 799, 734), (66, 800, 801, 103), (103, 801, 802, 124), (124, 802, 803, 145), (145, 803, 804, 166), (166, 804, 805, 187), (187, 805, 806, 208), (208, 806, 807, 229), (229, 807, 808, 250), (250, 808, 809, 271), (271, 809, 810, 292), (292, 810, 811, 313), (313, 811, 812, 334), (334, 812, 813, 355), (355, 813, 814, 376), (376, 814, 815, 397), (397, 815, 816, 418), (418, 816, 817, 439), (439, 817, 818, 460), (460, 818, 819, 481), (481, 819, 820, 502), (502, 820, 821, 523), (523, 821, 822, 544), (544, 822, 823, 565), (565, 823, 824, 586), (586, 824, 825, 607), (607, 825, 826, 628), (628, 826, 827, 649), (649, 827, 828, 670), (670, 828, 829, 691), (691, 829, 830, 712), (733, 831, 800, 66), (712, 830, 831, 733), (67, 832, 833, 102), (102, 833, 834, 123), (123, 834, 835, 144), (144, 835, 836, 165), (165, 836, 837, 186), (186, 837, 838, 207), (207, 838, 839, 228), (228, 839, 840, 249), (249, 840, 841, 270), (270, 841, 842, 291), (291, 842, 843, 312), (312, 843, 844, 333), (333, 844, 845, 354), (354, 845, 846, 375), (375, 846, 847, 396), (396, 847, 848, 417), (417, 848, 849, 438), (438, 849, 850, 459), (459, 850, 851, 480), (480, 851, 852, 501), (501, 852, 853, 522), (522, 853, 854, 543), (543, 854, 855, 564), (564, 855, 856, 585), (585, 856, 857, 606), (606, 857, 858, 627), (627, 858, 859, 648), (648, 859, 860, 669), (669, 860, 861, 690), (690, 861, 862, 711), (732, 863, 832, 67), (711, 862, 863, 732), (68, 864, 865, 101), (101, 865, 866, 122), (122, 866, 867, 143), (143, 867, 868, 164), (164, 868, 869, 185), (185, 869, 870, 206), (206, 870, 871, 227), (227, 871, 872, 248), (248, 872, 873, 269), (269, 873, 874, 290), (290, 874, 875, 311), (311, 875, 876, 332), (332, 876, 877, 353), (353, 877, 878, 374), (374, 878, 879, 395), (395, 879, 880, 416), (416, 880, 881, 437), (437, 881, 882, 458), (458, 882, 883, 479), (479, 883, 884, 500), (500, 884, 885, 521), (521, 885, 886, 542), (542, 886, 887, 563), (563, 887, 888, 584), (584, 888, 889, 605), (605, 889, 890, 626), (626, 890, 891, 647), (647, 891, 892, 668), (668, 892, 893, 689), (689, 893, 894, 710), (731, 895, 864, 68), (710, 894, 895, 731), (69, 896, 897, 100), (100, 897, 898, 121), (121, 898, 899, 142), (142, 899, 900, 163), (163, 900, 901, 184), (184, 901, 902, 205), (205, 902, 903, 226), (226, 903, 904, 247), (247, 904, 905, 268), (268, 905, 906, 289), (289, 906, 907, 310), (310, 907, 908, 331), (331, 908, 909, 352), (352, 909, 910, 373), (373, 910, 911, 394), (394, 911, 912, 415), (415, 912, 913, 436), (436, 913, 914, 457), (457, 914, 915, 478), (478, 915, 916, 499), (499, 916, 917, 520), (520, 917, 918, 541), (541, 918, 919, 562), (562, 919, 920, 583), (583, 920, 921, 604), (604, 921, 922, 625), (625, 922, 923, 646), (646, 923, 924, 667), (667, 924, 925, 688), (688, 925, 926, 709), (730, 927, 896, 69), (709, 926, 927, 730), (70, 928, 929, 99), (99, 929, 930, 120), (120, 930, 931, 141), (141, 931, 932, 162), (162, 932, 933, 183), (183, 933, 934, 204), (204, 934, 935, 225), (225, 935, 936, 246), (246, 936, 937, 267), (267, 937, 938, 288), (288, 938, 939, 309), (309, 939, 940, 330), (330, 940, 941, 351), (351, 941, 942, 372), (372, 942, 943, 393), (393, 943, 944, 414), (414, 944, 945, 435), (435, 945, 946, 456), (456, 946, 947, 477), (477, 947, 948, 498), (498, 948, 949, 519), (519, 949, 950, 540), (540, 950, 951, 561), (561, 951, 952, 582), (582, 952, 953, 603), (603, 953, 954, 624), (624, 954, 955, 645), (645, 955, 956, 666), (666, 956, 957, 687), (687, 957, 958, 708), (729, 959, 928, 70), (708, 958, 959, 729), (71, 960, 961, 98), (98, 961, 962, 119), (119, 962, 963, 140), (140, 963, 964, 161), (161, 964, 965, 182), (182, 965, 966, 203), (203, 966, 967, 224), (224, 967, 968, 245), (245, 968, 969, 266), (266, 969, 970, 287), (287, 970, 971, 308), (308, 971, 972, 329), (329, 972, 973, 350), (350, 973, 974, 371), (371, 974, 975, 392), (392, 975, 976, 413), (413, 976, 977, 434), (434, 977, 978, 455), (455, 978, 979, 476), (476, 979, 980, 497), (497, 980, 981, 518), (518, 981, 982, 539), (539, 982, 983, 560), (560, 983, 984, 581), (581, 984, 985, 602), (602, 985, 986, 623), (623, 986, 987, 644), (644, 987, 988, 665), (665, 988, 989, 686), (686, 989, 990, 707), (728, 991, 960, 71), (707, 990, 991, 728), (72, 992, 993, 97), (97, 993, 994, 118), (118, 994, 995, 139), (139, 995, 996, 160), (160, 996, 997, 181), (181, 997, 998, 202), (202, 998, 999, 223), (223, 999, 1000, 244), (244, 1000, 1001, 265), (265, 1001, 1002, 286), (286, 1002, 1003, 307), (307, 1003, 1004, 328), (328, 1004, 1005, 349), (349, 1005, 1006, 370), (370, 1006, 1007, 391), (391, 1007, 1008, 412), (412, 1008, 1009, 433), (433, 1009, 1010, 454), (454, 1010, 1011, 475), (475, 1011, 1012, 496), (496, 1012, 1013, 517), (517, 1013, 1014, 538), (538, 1014, 1015, 559), (559, 1015, 1016, 580), (580, 1016, 1017, 601), (601, 1017, 1018, 622), (622, 1018, 1019, 643), (643, 1019, 1020, 664), (664, 1020, 1021, 685), (685, 1021, 1022, 706), (727, 1023, 992, 72), (706, 1022, 1023, 727), (73, 1024, 1025, 96), (96, 1025, 1026, 117), (117, 1026, 1027, 138), (138, 1027, 1028, 159), (159, 1028, 1029, 180), (180, 1029, 1030, 201), (201, 1030, 1031, 222), (222, 1031, 1032, 243), (243, 1032, 1033, 264), (264, 1033, 1034, 285), (285, 1034, 1035, 306), (306, 1035, 1036, 327), (327, 1036, 1037, 348), (348, 1037, 1038, 369), (369, 1038, 1039, 390), (390, 1039, 1040, 411), (411, 1040, 1041, 432), (432, 1041, 1042, 453), (453, 1042, 1043, 474), (474, 1043, 1044, 495), (495, 1044, 1045, 516), (516, 1045, 1046, 537), (537, 1046, 1047, 558), (558, 1047, 1048, 579), (579, 1048, 1049, 600), (600, 1049, 1050, 621), (621, 1050, 1051, 642), (642, 1051, 1052, 663), (663, 1052, 1053, 684), (684, 1053, 1054, 705), (726, 1055, 1024, 73), (705, 1054, 1055, 726), (74, 1056, 1057, 95), (95, 1057, 1058, 116), (116, 1058, 1059, 137), (137, 1059, 1060, 158), (158, 1060, 1061, 179), (179, 1061, 1062, 200), (200, 1062, 1063, 221), (221, 1063, 1064, 242), (242, 1064, 1065, 263), (263, 1065, 1066, 284), (284, 1066, 1067, 305), (305, 1067, 1068, 326), (326, 1068, 1069, 347), (347, 1069, 1070, 368), (368, 1070, 1071, 389), (389, 1071, 1072, 410), (410, 1072, 1073, 431), (431, 1073, 1074, 452), (452, 1074, 1075, 473), (473, 1075, 1076, 494), (494, 1076, 1077, 515), (515, 1077, 1078, 536), (536, 1078, 1079, 557), (557, 1079, 1080, 578), (578, 1080, 1081, 599), (599, 1081, 1082, 620), (620, 1082, 1083, 641), (641, 1083, 1084, 662), (662, 1084, 1085, 683), (683, 1085, 1086, 704), (725, 1087, 1056, 74), (704, 1086, 1087, 725), (75, 1088, 1089, 94), (94, 1089, 1090, 115), (115, 1090, 1091, 136), (136, 1091, 1092, 157), (157, 1092, 1093, 178), (178, 1093, 1094, 199), (199, 1094, 1095, 220), (220, 1095, 1096, 241), (241, 1096, 1097, 262), (262, 1097, 1098, 283), (283, 1098, 1099, 304), (304, 1099, 1100, 325), (325, 1100, 1101, 346), (346, 1101, 1102, 367), (367, 1102, 1103, 388), (388, 1103, 1104, 409), (409, 1104, 1105, 430), (430, 1105, 1106, 451), (451, 1106, 1107, 472), (472, 1107, 1108, 493), (493, 1108, 1109, 514), (514, 1109, 1110, 535), (535, 1110, 1111, 556), (556, 1111, 1112, 577), (577, 1112, 1113, 598), (598, 1113, 1114, 619), (619, 1114, 1115, 640), (640, 1115, 1116, 661), (661, 1116, 1117, 682), (682, 1117, 1118, 703), (724, 1119, 1088, 75), (703, 1118, 1119, 724), (76, 1120, 1121, 93), (93, 1121, 1122, 114), (114, 1122, 1123, 135), (135, 1123, 1124, 156), (156, 1124, 1125, 177), (177, 1125, 1126, 198), (198, 1126, 1127, 219), (219, 1127, 1128, 240), (240, 1128, 1129, 261), (261, 1129, 1130, 282), (282, 1130, 1131, 303), (303, 1131, 1132, 324), (324, 1132, 1133, 345), (345, 1133, 1134, 366), (366, 1134, 1135, 387), (387, 1135, 1136, 408), (408, 1136, 1137, 429), (429, 1137, 1138, 450), (450, 1138, 1139, 471), (471, 1139, 1140, 492), (492, 1140, 1141, 513), (513, 1141, 1142, 534), (534, 1142, 1143, 555), (555, 1143, 1144, 576), (576, 1144, 1145, 597), (597, 1145, 1146, 618), (618, 1146, 1147, 639), (639, 1147, 1148, 660), (660, 1148, 1149, 681), (681, 1149, 1150, 702), (723, 1151, 1120, 76), (702, 1150, 1151, 723), (77, 1152, 1153, 92), (92, 1153, 1154, 113), (113, 1154, 1155, 134), (134, 1155, 1156, 155), (155, 1156, 1157, 176), (176, 1157, 1158, 197), (197, 1158, 1159, 218), (218, 1159, 1160, 239), (239, 1160, 1161, 260), (260, 1161, 1162, 281), (281, 1162, 1163, 302), (302, 1163, 1164, 323), (323, 1164, 1165, 344), (344, 1165, 1166, 365), (365, 1166, 1167, 386), (386, 1167, 1168, 407), (407, 1168, 1169, 428), (428, 1169, 1170, 449), (449, 1170, 1171, 470), (470, 1171, 1172, 491), (491, 1172, 1173, 512), (512, 1173, 1174, 533), (533, 1174, 1175, 554), (554, 1175, 1176, 575), (575, 1176, 1177, 596), (596, 1177, 1178, 617), (617, 1178, 1179, 638), (638, 1179, 1180, 659), (659, 1180, 1181, 680), (680, 1181, 1182, 701), (722, 1183, 1152, 77), (701, 1182, 1183, 722), (78, 1184, 1185, 91), (91, 1185, 1186, 112), (112, 1186, 1187, 133), (133, 1187, 1188, 154), (154, 1188, 1189, 175), (175, 1189, 1190, 196), (196, 1190, 1191, 217), (217, 1191, 1192, 238), (238, 1192, 1193, 259), (259, 1193, 1194, 280), (280, 1194, 1195, 301), (301, 1195, 1196, 322), (322, 1196, 1197, 343), (343, 1197, 1198, 364), (364, 1198, 1199, 385), (385, 1199, 1200, 406), (406, 1200, 1201, 427), (427, 1201, 1202, 448), (448, 1202, 1203, 469), (469, 1203, 1204, 490), (490, 1204, 1205, 511), (511, 1205, 1206, 532), (532, 1206, 1207, 553), (553, 1207, 1208, 574), (574, 1208, 1209, 595), (595, 1209, 1210, 616), (616, 1210, 1211, 637), (637, 1211, 1212, 658), (658, 1212, 1213, 679), (679, 1213, 1214, 700), (721, 1215, 1184, 78), (700, 1214, 1215, 721), (79, 1216, 1217, 90), (90, 1217, 1218, 111), (111, 1218, 1219, 132), (132, 1219, 1220, 153), (153, 1220, 1221, 174), (174, 1221, 1222, 195), (195, 1222, 1223, 216), (216, 1223, 1224, 237), (237, 1224, 1225, 258), (258, 1225, 1226, 279), (279, 1226, 1227, 300), (300, 1227, 1228, 321), (321, 1228, 1229, 342), (342, 1229, 1230, 363), (363, 1230, 1231, 384), (384, 1231, 1232, 405), (405, 1232, 1233, 426), (426, 1233, 1234, 447), (447, 1234, 1235, 468), (468, 1235, 1236, 489), (489, 1236, 1237, 510), (510, 1237, 1238, 531), (531, 1238, 1239, 552), (552, 1239, 1240, 573), (573, 1240, 1241, 594), (594, 1241, 1242, 615), (615, 1242, 1243, 636), (636, 1243, 1244, 657), (657, 1244, 1245, 678), (678, 1245, 1246, 699), (720, 1247, 1216, 79), (699, 1246, 1247, 720), (80, 1248, 1249, 89), (89, 1249, 1250, 110), (110, 1250, 1251, 131), (131, 1251, 1252, 152), (152, 1252, 1253, 173), (173, 1253, 1254, 194), (194, 1254, 1255, 215), (215, 1255, 1256, 236), (236, 1256, 1257, 257), (257, 1257, 1258, 278), (278, 1258, 1259, 299), (299, 1259, 1260, 320), (320, 1260, 1261, 341), (341, 1261, 1262, 362), (362, 1262, 1263, 383), (383, 1263, 1264, 404), (404, 1264, 1265, 425), (425, 1265, 1266, 446), (446, 1266, 1267, 467), (467, 1267, 1268, 488), (488, 1268, 1269, 509), (509, 1269, 1270, 530), (530, 1270, 1271, 551), (551, 1271, 1272, 572), (572, 1272, 1273, 593), (593, 1273, 1274, 614), (614, 1274, 1275, 635), (635, 1275, 1276, 656), (656, 1276, 1277, 677), (677, 1277, 1278, 698), (719, 1279, 1248, 80), (698, 1278, 1279, 719), (81, 1280, 1281, 88), (88, 1281, 1282, 109), (109, 1282, 1283, 130), (130, 1283, 1284, 151), (151, 1284, 1285, 172), (172, 1285, 1286, 193), (193, 1286, 1287, 214), (214, 1287, 1288, 235), (235, 1288, 1289, 256), (256, 1289, 1290, 277), (277, 1290, 1291, 298), (298, 1291, 1292, 319), (319, 1292, 1293, 340), (340, 1293, 1294, 361), (361, 1294, 1295, 382), (382, 1295, 1296, 403), (403, 1296, 1297, 424), (424, 1297, 1298, 445), (445, 1298, 1299, 466), (466, 1299, 1300, 487), (487, 1300, 1301, 508), (508, 1301, 1302, 529), (529, 1302, 1303, 550), (550, 1303, 1304, 571), (571, 1304, 1305, 592), (592, 1305, 1306, 613), (613, 1306, 1307, 634), (634, 1307, 1308, 655), (655, 1308, 1309, 676), (676, 1309, 1310, 697), (718, 1311, 1280, 81), (697, 1310, 1311, 718), (82, 1312, 1313, 87), (87, 1313, 1314, 108), (108, 1314, 1315, 129), (129, 1315, 1316, 150), (150, 1316, 1317, 171), (171, 1317, 1318, 192), (192, 1318, 1319, 213), (213, 1319, 1320, 234), (234, 1320, 1321, 255), (255, 1321, 1322, 276), (276, 1322, 1323, 297), (297, 1323, 1324, 318), (318, 1324, 1325, 339), (339, 1325, 1326, 360), (360, 1326, 1327, 381), (381, 1327, 1328, 402), (402, 1328, 1329, 423), (423, 1329, 1330, 444), (444, 1330, 1331, 465), (465, 1331, 1332, 486), (486, 1332, 1333, 507), (507, 1333, 1334, 528), (528, 1334, 1335, 549), (549, 1335, 1336, 570), (570, 1336, 1337, 591), (591, 1337, 1338, 612), (612, 1338, 1339, 633), (633, 1339, 1340, 654), (654, 1340, 1341, 675), (675, 1341, 1342, 696), (717, 1343, 1312, 82), (696, 1342, 1343, 717), (83, 1344, 1345, 86), (86, 1345, 1346, 107), (107, 1346, 1347, 128), (128, 1347, 1348, 149), (149, 1348, 1349, 170), (170, 1349, 1350, 191), (191, 1350, 1351, 212), (212, 1351, 1352, 233), (233, 1352, 1353, 254), (254, 1353, 1354, 275), (275, 1354, 1355, 296), (296, 1355, 1356, 317), (317, 1356, 1357, 338), (338, 1357, 1358, 359), (359, 1358, 1359, 380), (380, 1359, 1360, 401), (401, 1360, 1361, 422), (422, 1361, 1362, 443), (443, 1362, 1363, 464), (464, 1363, 1364, 485), (485, 1364, 1365, 506), (506, 1365, 1366, 527), (527, 1366, 1367, 548), (548, 1367, 1368, 569), (569, 1368, 1369, 590), (590, 1369, 1370, 611), (611, 1370, 1371, 632), (632, 1371, 1372, 653), (653, 1372, 1373, 674), (674, 1373, 1374, 695), (716, 1375, 1344, 83), (695, 1374, 1375, 716), (84, 1376, 1377, 85), (85, 1377, 1378, 106), (106, 1378, 1379, 127), (127, 1379, 1380, 148), (148, 1380, 1381, 169), (169, 1381, 1382, 190), (190, 1382, 1383, 211), (211, 1383, 1384, 232), (232, 1384, 1385, 253), (253, 1385, 1386, 274), (274, 1386, 1387, 295), (295, 1387, 1388, 316), (316, 1388, 1389, 337), (337, 1389, 1390, 358), (358, 1390, 1391, 379), (379, 1391, 1392, 400), (400, 1392, 1393, 421), (421, 1393, 1394, 442), (442, 1394, 1395, 463), (463, 1395, 1396, 484), (484, 1396, 1397, 505), (505, 1397, 1398, 526), (526, 1398, 1399, 547), (547, 1399, 1400, 568), (568, 1400, 1401, 589), (589, 1401, 1402, 610), (610, 1402, 1403, 631), (631, 1403, 1404, 652), (652, 1404, 1405, 673), (673, 1405, 1406, 694), (715, 1407, 1376, 84), (694, 1406, 1407, 715), (1418, 1419, 1483, 1482), (59, 57, 1468, 1469), (1425, 1426, 1490, 1489), (49, 47, 1463, 1464), (39, 37, 1458, 1459), (1410, 1411, 1475, 1474), (29, 27, 1453, 1454), (1432, 1433, 1497, 1496), (1417, 1418, 1482, 1481), (19, 17, 1448, 1449), (9, 7, 1443, 1444), (1439, 1409, 1473, 1503), (1424, 1425, 1489, 1488), (63, 61, 1470, 1471), (1408, 1410, 1474, 1472), (53, 51, 1465, 1466), (1431, 1432, 1496, 1495), (43, 41, 1460, 1461), (1416, 1417, 1481, 1480), (33, 31, 1455, 1456), (1438, 1439, 1503, 1502), (1423, 1424, 1488, 1487), (23, 21, 1450, 1451), (13, 11, 1445, 1446), (1409, 1408, 1472, 1473), (1430, 1431, 1495, 1494), (1415, 1416, 1480, 1479), (57, 55, 1467, 1468), (1437, 1438, 1502, 1501), (47, 45, 1462, 1463), (1422, 1423, 1487, 1486), (37, 35, 1457, 1458), (1482, 1483, 1547, 1546), (1446, 1445, 1509, 1510), (1468, 1467, 1531, 1532), (1684, 1685, 1663, 1664), (1453, 1452, 1516, 1517), (1683, 1684, 1664, 1640), (1460, 1459, 1523, 1524), (1496, 1497, 1561, 1560), (1445, 1444, 1508, 1509), (1481, 1482, 1546, 1545), (1467, 1466, 1530, 1531), (1686, 1687, 1666, 1642), (1488, 1489, 1553, 1552), (1452, 1451, 1515, 1516), (1472, 1474, 1538, 1536), (1459, 1458, 1522, 1523), (1495, 1496, 1560, 1559), (1486, 1487, 1641), (1444, 1443, 1507, 1508), (1466, 1465, 1529, 1530), (1502, 1503, 1567, 1566), (1487, 1488, 1552, 1551), (1451, 1450, 1514, 1515), (1473, 1472, 1536, 1537), (1458, 1457, 1521, 1522), (1685, 1686, 1642, 1663), (1479, 1480, 1544, 1543), (1443, 1442, 1506, 1507), (1465, 1464, 1528, 1529), (1501, 1502, 1566, 1565), (1690, 1691, 1655, 1656), (1450, 1449, 1513, 1514), (1433, 1434, 1498, 1497), (5, 3, 1441, 1442), (15, 13, 1446, 1447), (1411, 1412, 1476, 1475), (25, 23, 1451, 1452), (1426, 1427, 1491, 1490), (35, 33, 1456, 1457), (1419, 1420, 1484, 1483), (45, 43, 1461, 1462), (1434, 1435, 1499, 1498), (55, 53, 1466, 1467), (1412, 1413, 1477, 1476), (1, 63, 1471, 1440), (1427, 1428, 1492, 1491), (11, 9, 1444, 1445), (21, 19, 1449, 1450), (1420, 1421, 1485, 1484), (1435, 1436, 1500, 1499), (31, 29, 1454, 1455), (1413, 1414, 1478, 1477), (41, 39, 1459, 1460), (1428, 1429, 1493, 1492), (51, 49, 1464, 1465), (61, 59, 1469, 1470), (1421, 1422, 1486, 1485), (1436, 1437, 1501, 1500), (7, 5, 1442, 1443), (17, 15, 1447, 1448), (1414, 1415, 1479, 1478), (1429, 1430, 1494, 1493), (3, 1, 1440, 1441), (27, 25, 1452, 1453), (1530, 1529, 1593, 1594), (1566, 1567, 1631, 1630), (1551, 1552, 1616, 1615), (1515, 1514, 1578, 1579), (1537, 1536, 1600, 1601), (1522, 1521, 1585, 1586), (1558, 1559, 1623, 1622), (1543, 1544, 1608, 1607), (1507, 1506, 1570, 1571), (1529, 1528, 1592, 1593), (1565, 1566, 1630, 1629), (1550, 1551, 1615, 1614), (1514, 1513, 1577, 1578), (1504, 1535, 1599, 1568), (1521, 1520, 1584, 1585), (1557, 1558, 1622, 1621), (1542, 1543, 1607, 1606), (1506, 1505, 1569, 1570), (1528, 1527, 1591, 1592), (1564, 1565, 1629, 1628), (1549, 1550, 1614, 1613), (1513, 1512, 1576, 1577), (1535, 1534, 1598, 1599), (1520, 1519, 1583, 1584), (1556, 1557, 1621, 1620), (1541, 1542, 1606, 1605), (1505, 1504, 1568, 1569), (1527, 1526, 1590, 1591), (1563, 1564, 1628, 1627), (1548, 1549, 1613, 1612), (1512, 1511, 1575, 1576), (1534, 1533, 1597, 1598), (1682, 1683, 1640, 1661), (1461, 1460, 1524, 1525), (1475, 1476, 1540, 1539), (1454, 1453, 1517, 1518), (1490, 1491, 1555, 1554), (1469, 1468, 1532, 1533), (1447, 1446, 1510, 1511), (1679, 1659, 1710, 1716), (1498, 1499, 1563, 1562), (1462, 1461, 1525, 1526), (1476, 1477, 1541, 1540), (1491, 1492, 1556, 1555), (1455, 1454, 1518, 1519), (1470, 1469, 1533, 1534), (1448, 1447, 1511, 1512), (1484, 1485, 1549, 1548), (1499, 1500, 1564, 1563), (1463, 1462, 1526, 1527), (1441, 1440, 1504, 1505), (1689, 1690, 1656, 1644), (1688, 1689, 1644, 1665), (1456, 1455, 1519, 1520), (1471, 1470, 1534, 1535), (1449, 1448, 1512, 1513), (1485, 1486, 1550, 1549), (1680, 1681, 1662, 1638), (1464, 1463, 1527, 1528), (1442, 1441, 1505, 1506), (1478, 1479, 1543, 1542), (1493, 1494, 1558, 1557), (1457, 1456, 1520, 1521), (1440, 1471, 1535, 1504), (1624, 1625, 1700, 1699), (1609, 1610, 1685, 1684), (1573, 1572, 1659, 1638), (1595, 1594, 1650, 1670), (1631, 1601, 1676, 1706), (1616, 1617, 1692, 1691), (1580, 1579, 1642, 1666), (1600, 1602, 1677, 1646), (1587, 1586, 1675, 1654), (1623, 1624, 1699, 1698), (1608, 1609, 1684, 1683), (1572, 1571, 1660, 1659), (1594, 1593, 1671, 1650), (1630, 1631, 1706, 1705), (1615, 1616, 1691, 1690), (1579, 1578, 1663, 1642), (1601, 1600, 1646, 1676), (1586, 1585, 1634, 1675), (1622, 1623, 1698, 1697), (1571, 1570, 1636, 1660), (1607, 1608, 1683, 1682), (1593, 1592, 1672, 1671), (1629, 1630, 1705, 1704), (1578, 1577, 1664, 1663), (1614, 1615, 1690, 1689), (1568, 1599, 1667, 1658), (1585, 1584, 1655, 1634), (1621, 1622, 1697, 1696), (1606, 1607, 1682, 1681), (1570, 1569, 1657, 1636), (1592, 1591, 1652, 1672), (1628, 1629, 1704, 1703), (1508, 1507, 1571, 1572), (1544, 1545, 1609, 1608), (1559, 1560, 1624, 1623), (1523, 1522, 1586, 1587), (1536, 1538, 1602, 1600), (1516, 1515, 1579, 1580), (1552, 1553, 1617, 1616), (1567, 1537, 1601, 1631), (1531, 1530, 1594, 1595), (1509, 1508, 1572, 1573), (1545, 1546, 1610, 1609), (1560, 1561, 1625, 1624), (1524, 1523, 1587, 1588), (1538, 1539, 1603, 1602), (1553, 1554, 1618, 1617), (1517, 1516, 1580, 1581), (1532, 1531, 1595, 1596), (1546, 1547, 1611, 1610), (1510, 1509, 1573, 1574), (1561, 1562, 1626, 1625), (1525, 1524, 1588, 1589), (1539, 1540, 1604, 1603), (1518, 1517, 1581, 1582), (1554, 1555, 1619, 1618), (1533, 1532, 1596, 1597), (1511, 1510, 1574, 1575), (1547, 1548, 1612, 1611), (1562, 1563, 1627, 1626), (1526, 1525, 1589, 1590), (1540, 1541, 1605, 1604), (1519, 1518, 1582, 1583), (1555, 1556, 1620, 1619), (1550, 1486, 1641), (1553, 1489, 1643), (1539, 1538, 1633), (1681, 1682, 1661, 1662), (1497, 1498, 1649), (1483, 1484, 1639), (1501, 1565, 1651), (1480, 1481, 1637), (1679, 1680, 1638, 1659), (1559, 1558, 1647), (1503, 1473, 1632), (1669, 1703, 1721, 1714), (1562, 1561, 1649), (1677, 1678, 1660, 1636), (1548, 1547, 1639), (1475, 1539, 1633), (1542, 1541, 1635), (1500, 1501, 1651), (1538, 1474, 1633), (1544, 1480, 1637), (1545, 1544, 1637), (1558, 1494, 1647), (1473, 1537, 1632), (1489, 1490, 1643), (1484, 1548, 1639), (1495, 1559, 1647), (1551, 1550, 1641), (1565, 1564, 1651), (1498, 1562, 1649), (1541, 1477, 1635), (1494, 1495, 1647), (1490, 1554, 1643), (1646, 1677, 1636, 1657), (1547, 1483, 1639), (1561, 1497, 1649), (1474, 1475, 1633), (1537, 1567, 1632), (1554, 1553, 1643), (1481, 1545, 1637), (1478, 1542, 1635), (1487, 1551, 1641), (1477, 1478, 1635), (1564, 1500, 1651), (1567, 1503, 1632), (1676, 1646, 1657, 1658), (1557, 1556, 1645), (1492, 1493, 1645), (1493, 1557, 1645), (1556, 1492, 1645), (1691, 1692, 1634, 1655), (1692, 1693, 1675, 1634), (1693, 1694, 1654, 1675), (1653, 1654, 1709, 1708), (1695, 1696, 1674, 1653), (1696, 1697, 1673, 1674), (1697, 1698, 1652, 1673), (1698, 1699, 1672, 1652), (1699, 1700, 1671, 1672), (1700, 1701, 1650, 1671), (1701, 1702, 1670, 1650), (1702, 1703, 1669, 1670), (1654, 1694, 1719, 1709), (1704, 1705, 1668, 1648), (1705, 1706, 1667, 1668), (1706, 1676, 1658, 1667), (1588, 1587, 1654, 1653), (1602, 1603, 1678, 1677), (1581, 1580, 1666, 1665), (1617, 1618, 1693, 1692), (1596, 1595, 1670, 1669), (1574, 1573, 1638, 1662), (1610, 1611, 1686, 1685), (1625, 1626, 1701, 1700), (1589, 1588, 1653, 1674), (1603, 1604, 1679, 1678), (1582, 1581, 1665, 1644), (1618, 1619, 1694, 1693), (1597, 1596, 1669, 1648), (1575, 1574, 1662, 1661), (1611, 1612, 1687, 1686), (1626, 1627, 1702, 1701), (1590, 1589, 1674, 1673), (1604, 1605, 1680, 1679), (1583, 1582, 1644, 1656), (1619, 1620, 1695, 1694), (1598, 1597, 1648, 1668), (1576, 1575, 1661, 1640), (1612, 1613, 1688, 1687), (1627, 1628, 1703, 1702), (1591, 1590, 1673, 1652), (1569, 1568, 1658, 1657), (1605, 1606, 1681, 1680), (1620, 1621, 1696, 1695), (1584, 1583, 1656, 1655), (1599, 1598, 1668, 1667), (1577, 1576, 1640, 1664), (1613, 1614, 1689, 1688), (1716, 1710, 1725), (1688, 1665, 1712, 1718), (1678, 1679, 1716, 1715), (1694, 1695, 1720, 1719), (1695, 1653, 1708, 1720), (1665, 1666, 1713, 1712), (1703, 1704, 1722, 1721), (1704, 1648, 1707, 1722), (1659, 1660, 1711, 1710), (1660, 1678, 1715, 1711), (1648, 1669, 1714, 1707), (1687, 1688, 1718, 1717), (1666, 1687, 1717, 1713), (1718, 1712, 1726), (1711, 1715, 1725), (1717, 1718, 1726), (1707, 1714, 1723), (1713, 1717, 1726), (1722, 1707, 1723), (1715, 1716, 1725), (1710, 1711, 1725), (1721, 1722, 1723), (1714, 1721, 1723), (1712, 1713, 1726), (1709, 1719, 1724), (1719, 1720, 1724), (1720, 1708, 1724), (1708, 1709, 1724)])
me_cylinder_001.polygons.foreach_set('use_smooth', [True] * 1727)
me_cylinder_001.use_remesh_preserve_volume = False
me_cylinder_001.use_remesh_preserve_attributes = False
me_cylinder_001.use_mirror_vertex_groups = False
me_cylinder_001.update()

# ---- objects
ob_cylinder = bpy.data.objects.new('Cylinder', me_cylinder_001)
ob_lamp = bpy.data.objects.new('Lamp', light_lamp)
ob_camera = bpy.data.objects.new('Camera', cam_camera)

# ---- transforms, parenting, visibility, modifiers, constraints
ob_cylinder.location = (0.0, 0.0, 0.0)
ob_cylinder.rotation_euler = (-0.0, 1.571, 0.0)
ob_cylinder.lineart.crease_threshold = 0.0
ob_lamp.location = (4.076, 1.005, 5.904)
ob_lamp.rotation_euler = (0.6503, 0.05522, 1.866)
ob_lamp.lock_rotations_4d = False
ob_lamp.empty_display_type = 'ARROWS'
ob_lamp.color = (0.0, 0.0, 0.0, 0.0)
ob_lamp.lineart.crease_threshold = 0.0
ob_camera.location = (7.481, -6.508, 5.344)
ob_camera.rotation_euler = (1.109, 0.01082, 0.8149)
ob_camera.lock_rotations_4d = False
ob_camera.empty_display_type = 'ARROWS'
ob_camera.color = (0.0, 0.0, 0.0, 0.0)
ob_camera.display_type = 'WIRE'
ob_camera.lineart.crease_threshold = 0.0

# ---- collection membership
col_collection_1.objects.link(ob_cylinder)
col_collection_1.objects.link(ob_lamp)
col_collection_1.objects.link(ob_camera)

# ---- scene / render settings (as saved in the file)
scene.camera = ob_camera
scene.frame_start = 1; scene.frame_end = 250; scene.frame_set(1)
scene.render.engine = 'CYCLES'
scene.render.resolution_percentage = 50
scene.render.dither_intensity = 0.0
scene.cycles.use_denoising = False
scene.cycles.samples = 10
scene.cycles.sampling_pattern = 'TABULATED_SOBOL'
scene.cycles.light_sampling_threshold = 0.0
scene.cycles.use_adaptive_sampling = False
scene.cycles.use_light_tree = False
scene.cycles.blur_glossy = 0.0
scene.cycles.pixel_filter_type = 'GAUSSIAN'
scene.cycles.sample_clamp_indirect = 0.0
scene.view_settings.view_transform = 'Standard'
bpy.context.view_layer.update()
